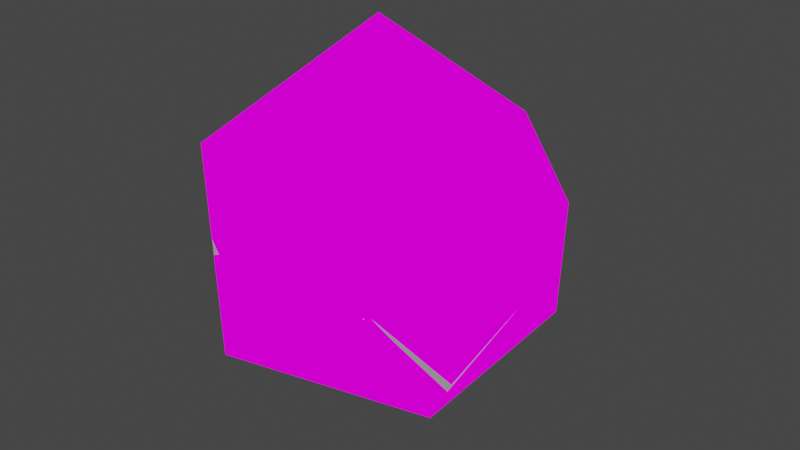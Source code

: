 # Source: sphere.blend  (saved by Blender 2.93.20; exported with 4.5.12 LTS)
import bpy
from mathutils import Matrix  # noqa: F401  (used for matrix-valued properties, if any)

bpy.ops.wm.read_factory_settings(use_empty=True)
scene = bpy.context.scene
scene.name = 'Scene'

# ---- collections
col_collection = bpy.data.collections.new('Collection'); scene.collection.children.link(col_collection)

# ---- images (referenced by path relative to the original .blend; pixels are not part of the script)
import os
ASSET_DIR = os.environ.get("B2B_ASSET_DIR", "")  # directory of the original .blend (textures are referenced by path, not embedded)
HERE = os.path.dirname(os.path.abspath(__file__))  # packed textures are extracted next to this script under _unpacked/

def load_image(name, relpath, width, height, colorspace="sRGB"):
    """Load a texture the original file referenced (path relative to the .blend, or extracted next to this script)."""
    p = next((c for c in (os.path.join(HERE, relpath), os.path.join(ASSET_DIR, relpath)) if relpath and os.path.exists(c)), "")
    if p:
        img = bpy.data.images.load(p, check_existing=True)
        img.name = name
    else:  # same state as the original file: an image datablock whose file is absent (Cycles renders it pink)
        img = bpy.data.images.new(name, width, height)
        img.source = "FILE"
        img.filepath = "//" + (relpath or name)
    img.colorspace_settings.name = colorspace
    return img
img_rainbow_small_png_001 = load_image('Rainbow_small.png.001', 'Rainbow_small.png', 1024, 1024, 'sRGB')
img_blockcity04r_32x32_grayscale_png = load_image('blockCity04R_32x32 grayscale.png', 'blockCity04R_32x32 grayscale.png', 1024, 1024, 'sRGB')

# ---- materials (node trees are filled in below, after node groups)
mat_f3d_material = bpy.data.materials.new('f3d_material')
mat_f3d_material.use_transparency_overlap = False
mat_f3d_material.show_transparent_back = False
mat_f3d_material.use_transparent_shadow = False
mat_f3d_material_001 = bpy.data.materials.new('f3d_material.001')
mat_f3d_material_001.use_transparency_overlap = False
mat_f3d_material_001.show_transparent_back = False
mat_f3d_material_001.use_transparent_shadow = False

# ---- node groups
ng_create_tex_coord_u_f3d_v3_001 = bpy.data.node_groups.new('Create Tex Coord U F3D v3.001', 'ShaderNodeTree')
_s = ng_create_tex_coord_u_f3d_v3_001.interface.new_socket(name='Color', in_out='OUTPUT', socket_type='NodeSocketColor')
_s.default_value = (0.0, 0.0, 0.0, 0.0)
_s = ng_create_tex_coord_u_f3d_v3_001.interface.new_socket(name='UV', in_out='INPUT', socket_type='NodeSocketFloat')
_s = ng_create_tex_coord_u_f3d_v3_001.interface.new_socket(name='Image Factor', in_out='INPUT', socket_type='NodeSocketFloat')
_s = ng_create_tex_coord_u_f3d_v3_001.interface.new_socket(name='Normalized L', in_out='INPUT', socket_type='NodeSocketFloat')
_s = ng_create_tex_coord_u_f3d_v3_001.interface.new_socket(name='Normalized H', in_out='INPUT', socket_type='NodeSocketFloat')
_s = ng_create_tex_coord_u_f3d_v3_001.interface.new_socket(name='Clamp', in_out='INPUT', socket_type='NodeSocketFloat')
_s = ng_create_tex_coord_u_f3d_v3_001.interface.new_socket(name='Normalized Mask', in_out='INPUT', socket_type='NodeSocketFloat')
_s = ng_create_tex_coord_u_f3d_v3_001.interface.new_socket(name='Mirror', in_out='INPUT', socket_type='NodeSocketFloat')
_s = ng_create_tex_coord_u_f3d_v3_001.interface.new_socket(name='Shift', in_out='INPUT', socket_type='NodeSocketFloat')
_s = ng_create_tex_coord_u_f3d_v3_001.interface.new_socket(name='Scale', in_out='INPUT', socket_type='NodeSocketFloat')
_s = ng_create_tex_coord_u_f3d_v3_001.interface.new_socket(name='Normalized Half Pixel', in_out='INPUT', socket_type='NodeSocketFloat')
_N = ng_create_tex_coord_u_f3d_v3_001.nodes; _L = ng_create_tex_coord_u_f3d_v3_001.links
n0 = _N.new('NodeGroupInput'); n0.name = 'Group Input'; n0.location = (-800, 0)
n1 = _N.new('NodeGroupOutput'); n1.name = 'Group Output'; n1.location = (2800, 0)
n2 = _N.new('ShaderNodeMath'); n2.name = 'Math'; n2.location = (-400, 0)
n2.operation = 'POWER'
n2.inputs[2].default_value = 0.0
n3 = _N.new('ShaderNodeMath'); n3.name = 'Math.001'; n3.location = (-400, -200)
n3.operation = 'MULTIPLY'
n3.inputs[2].default_value = 0.0
n4 = _N.new('ShaderNodeMath'); n4.name = 'Math.002'; n4.location = (-200, -200)
n4.operation = 'MULTIPLY'
n4.inputs[2].default_value = 0.0
n5 = _N.new('ShaderNodeMath'); n5.name = 'Math.003'; n5.location = (0, 0)
n5.operation = 'SUBTRACT'
n5.inputs[2].default_value = 0.0
n6 = _N.new('ShaderNodeMath'); n6.name = 'Max of NOT zero'; n6.location = (200, 0)
n6.label = 'Max of NOT zero'
n6.operation = 'MAXIMUM'
n6.inputs[2].default_value = 0.0
n7 = _N.new('ShaderNodeMath'); n7.name = 'Math.004'; n7.location = (400, 200)
n7.operation = 'SUBTRACT'
n7.inputs[2].default_value = 0.0
n8 = _N.new('ShaderNodeMath'); n8.name = 'Math.005'; n8.location = (400, 0)
n8.operation = 'MINIMUM'
n8.inputs[2].default_value = 0.0
n9 = _N.new('ShaderNodeMix'); n9.name = 'Mix'; n9.location = (600, 0)
n9.data_type = 'RGBA'
n10 = _N.new('ShaderNodeMath'); n10.name = 'Math.006'; n10.location = (800, -400)
n10.operation = 'MODULO'
n10.inputs[2].default_value = 0.0
n11 = _N.new('ShaderNodeMath'); n11.name = 'Math.007'; n11.location = (800, 0)
n11.operation = 'LESS_THAN'
n11.inputs[1].default_value = 0.0
n11.inputs[2].default_value = 0.0
n12 = _N.new('ShaderNodeMath'); n12.name = 'Math.008'; n12.location = (800, -200)
n12.inputs[2].default_value = 0.0
n13 = _N.new('ShaderNodeMix'); n13.name = 'Mix.001'; n13.location = (1000, -200)
n13.data_type = 'RGBA'
n14 = _N.new('ShaderNodeMath'); n14.name = 'Math.009'; n14.location = (1000, -600)
n14.operation = 'ABSOLUTE'
n14.inputs[1].default_value = 0.0
n14.inputs[2].default_value = 0.0
n15 = _N.new('ShaderNodeMath'); n15.name = 'Math.010'; n15.location = (1200, -600)
n15.operation = 'DIVIDE'
n15.inputs[2].default_value = 0.0
n16 = _N.new('ShaderNodeMath'); n16.name = 'Math.011'; n16.location = (1400, -600)
n16.operation = 'FLOOR'
n16.inputs[1].default_value = 0.0
n16.inputs[2].default_value = 0.0
n17 = _N.new('ShaderNodeMath'); n17.name = 'Math.012'; n17.location = (1600, -600)
n17.operation = 'MODULO'
n17.inputs[1].default_value = 2.0
n17.inputs[2].default_value = 0.0
n18 = _N.new('ShaderNodeMath'); n18.name = 'Math.013'; n18.location = (1600, -800)
n18.operation = 'SUBTRACT'
n18.inputs[0].default_value = 1.0
n18.inputs[2].default_value = 0.0
n19 = _N.new('ShaderNodeMix'); n19.name = 'Mix.002'; n19.location = (1800, -600)
n19.data_type = 'RGBA'
n20 = _N.new('ShaderNodeMath'); n20.name = 'Math.014'; n20.location = (2000, -400)
n20.operation = 'MULTIPLY'
n20.inputs[2].default_value = 0.0
n21 = _N.new('ShaderNodeMath'); n21.name = 'Math.015'; n21.location = (2000, -200)
n21.operation = 'SUBTRACT'
n21.inputs[2].default_value = 0.0
n22 = _N.new('ShaderNodeMix'); n22.name = 'Mix.003'; n22.location = (2200, -200)
n22.data_type = 'RGBA'
n23 = _N.new('ShaderNodeMath'); n23.name = 'Math.016'; n23.location = (800, -1000)
n23.operation = 'GREATER_THAN'
n23.inputs[1].default_value = 0.0
n23.inputs[2].default_value = 0.0
n24 = _N.new('ShaderNodeMix'); n24.name = 'Mix.004'; n24.location = (2400, -200)
n24.data_type = 'RGBA'
_L.new(n0.outputs[7], n2.inputs[1])
_L.new(n0.outputs[0], n3.inputs[0])
_L.new(n2.outputs[0], n3.inputs[1])
_L.new(n3.outputs[0], n4.inputs[0])
_L.new(n0.outputs[8], n4.inputs[1])
_L.new(n4.outputs[0], n5.inputs[0])
_L.new(n0.outputs[2], n5.inputs[1])
_L.new(n0.outputs[9], n6.inputs[0])
_L.new(n5.outputs[0], n6.inputs[1])
_L.new(n0.outputs[3], n7.inputs[0])
_L.new(n0.outputs[9], n7.inputs[1])
_L.new(n7.outputs[0], n8.inputs[0])
_L.new(n6.outputs[0], n8.inputs[1])
_L.new(n0.outputs[4], n9.inputs[0])
_L.new(n5.outputs[0], n9.inputs[6])
_L.new(n8.outputs[0], n9.inputs[7])
_L.new(n9.outputs[2], n10.inputs[0])
_L.new(n0.outputs[5], n10.inputs[1])
_L.new(n9.outputs[2], n11.inputs[0])
_L.new(n0.outputs[5], n12.inputs[0])
_L.new(n10.outputs[0], n12.inputs[1])
_L.new(n11.outputs[0], n13.inputs[0])
_L.new(n10.outputs[0], n13.inputs[6])
_L.new(n12.outputs[0], n13.inputs[7])
_L.new(n9.outputs[2], n14.inputs[0])
_L.new(n14.outputs[0], n15.inputs[0])
_L.new(n0.outputs[5], n15.inputs[1])
_L.new(n15.outputs[0], n16.inputs[0])
_L.new(n16.outputs[0], n17.inputs[0])
_L.new(n17.outputs[0], n18.inputs[1])
_L.new(n11.outputs[0], n19.inputs[0])
_L.new(n17.outputs[0], n19.inputs[6])
_L.new(n18.outputs[0], n19.inputs[7])
_L.new(n19.outputs[2], n20.inputs[0])
_L.new(n0.outputs[6], n20.inputs[1])
_L.new(n0.outputs[5], n21.inputs[0])
_L.new(n13.outputs[2], n21.inputs[1])
_L.new(n20.outputs[0], n22.inputs[0])
_L.new(n13.outputs[2], n22.inputs[6])
_L.new(n21.outputs[0], n22.inputs[7])
_L.new(n0.outputs[5], n23.inputs[0])
_L.new(n23.outputs[0], n24.inputs[0])
_L.new(n8.outputs[0], n24.inputs[6])
_L.new(n22.outputs[2], n24.inputs[7])
_L.new(n24.outputs[2], n1.inputs[0])
n1.is_active_output = True
ng_create_tex_coord_v_f3d_v3_001 = bpy.data.node_groups.new('Create Tex Coord V F3D v3.001', 'ShaderNodeTree')
_s = ng_create_tex_coord_v_f3d_v3_001.interface.new_socket(name='Color', in_out='OUTPUT', socket_type='NodeSocketColor')
_s.default_value = (0.0, 0.0, 0.0, 0.0)
_s = ng_create_tex_coord_v_f3d_v3_001.interface.new_socket(name='UV', in_out='INPUT', socket_type='NodeSocketFloat')
_s = ng_create_tex_coord_v_f3d_v3_001.interface.new_socket(name='Image Factor', in_out='INPUT', socket_type='NodeSocketFloat')
_s = ng_create_tex_coord_v_f3d_v3_001.interface.new_socket(name='Normalized L', in_out='INPUT', socket_type='NodeSocketFloat')
_s = ng_create_tex_coord_v_f3d_v3_001.interface.new_socket(name='Normalized H', in_out='INPUT', socket_type='NodeSocketFloat')
_s = ng_create_tex_coord_v_f3d_v3_001.interface.new_socket(name='Clamp', in_out='INPUT', socket_type='NodeSocketFloat')
_s = ng_create_tex_coord_v_f3d_v3_001.interface.new_socket(name='Normalized Mask', in_out='INPUT', socket_type='NodeSocketFloat')
_s = ng_create_tex_coord_v_f3d_v3_001.interface.new_socket(name='Mirror', in_out='INPUT', socket_type='NodeSocketFloat')
_s = ng_create_tex_coord_v_f3d_v3_001.interface.new_socket(name='Shift', in_out='INPUT', socket_type='NodeSocketFloat')
_s = ng_create_tex_coord_v_f3d_v3_001.interface.new_socket(name='Scale', in_out='INPUT', socket_type='NodeSocketFloat')
_s = ng_create_tex_coord_v_f3d_v3_001.interface.new_socket(name='Normalized Half Pixel', in_out='INPUT', socket_type='NodeSocketFloat')
_N = ng_create_tex_coord_v_f3d_v3_001.nodes; _L = ng_create_tex_coord_v_f3d_v3_001.links
n0 = _N.new('NodeGroupInput'); n0.name = 'Group Input'; n0.location = (-800, 0)
n1 = _N.new('NodeGroupOutput'); n1.name = 'Group Output'; n1.location = (2800, 0)
n2 = _N.new('ShaderNodeMath'); n2.name = 'Math'; n2.location = (-400, 200)
n2.operation = 'MULTIPLY_ADD'
n2.inputs[1].default_value = -1.0
n2.inputs[2].default_value = 1.0
n3 = _N.new('ShaderNodeMath'); n3.name = 'Math.001'; n3.location = (-400, 0)
n3.operation = 'POWER'
n3.inputs[2].default_value = 0.0
n4 = _N.new('ShaderNodeMath'); n4.name = 'Math.002'; n4.location = (-400, -200)
n4.operation = 'MULTIPLY'
n4.inputs[2].default_value = 0.0
n5 = _N.new('ShaderNodeMath'); n5.name = 'Math.003'; n5.location = (-200, -200)
n5.operation = 'MULTIPLY'
n5.inputs[2].default_value = 0.0
n6 = _N.new('ShaderNodeMath'); n6.name = 'Math.004'; n6.location = (-200, -400)
n6.operation = 'MULTIPLY_ADD'
n6.inputs[1].default_value = -1.0
n6.inputs[2].default_value = 1.0
n7 = _N.new('ShaderNodeMath'); n7.name = 'Math.005'; n7.location = (0, 0)
n7.operation = 'SUBTRACT'
n7.inputs[2].default_value = 0.0
n8 = _N.new('ShaderNodeMath'); n8.name = 'Max of NOT zero'; n8.location = (200, 0)
n8.label = 'Max of NOT zero'
n8.operation = 'MAXIMUM'
n8.inputs[2].default_value = 0.0
n9 = _N.new('ShaderNodeMath'); n9.name = 'Math.006'; n9.location = (400, 200)
n9.operation = 'SUBTRACT'
n9.inputs[2].default_value = 0.0
n10 = _N.new('ShaderNodeMath'); n10.name = 'Math.007'; n10.location = (400, 0)
n10.operation = 'MINIMUM'
n10.inputs[2].default_value = 0.0
n11 = _N.new('ShaderNodeMix'); n11.name = 'Mix'; n11.location = (600, 0)
n11.data_type = 'RGBA'
n12 = _N.new('ShaderNodeMath'); n12.name = 'Math.008'; n12.location = (800, -400)
n12.operation = 'MODULO'
n12.inputs[2].default_value = 0.0
n13 = _N.new('ShaderNodeMath'); n13.name = 'Math.009'; n13.location = (800, 0)
n13.operation = 'LESS_THAN'
n13.inputs[1].default_value = 0.0
n13.inputs[2].default_value = 0.0
n14 = _N.new('ShaderNodeMath'); n14.name = 'Math.010'; n14.location = (800, -200)
n14.inputs[2].default_value = 0.0
n15 = _N.new('ShaderNodeMix'); n15.name = 'Mix.001'; n15.location = (1000, -200)
n15.data_type = 'RGBA'
n16 = _N.new('ShaderNodeMath'); n16.name = 'Math.011'; n16.location = (1000, -600)
n16.operation = 'ABSOLUTE'
n16.inputs[1].default_value = 0.0
n16.inputs[2].default_value = 0.0
n17 = _N.new('ShaderNodeMath'); n17.name = 'Math.012'; n17.location = (1200, -600)
n17.operation = 'DIVIDE'
n17.inputs[2].default_value = 0.0
n18 = _N.new('ShaderNodeMath'); n18.name = 'Math.013'; n18.location = (1400, -600)
n18.operation = 'FLOOR'
n18.inputs[1].default_value = 0.0
n18.inputs[2].default_value = 0.0
n19 = _N.new('ShaderNodeMath'); n19.name = 'Math.014'; n19.location = (1600, -600)
n19.operation = 'MODULO'
n19.inputs[1].default_value = 2.0
n19.inputs[2].default_value = 0.0
n20 = _N.new('ShaderNodeMath'); n20.name = 'Math.015'; n20.location = (1600, -800)
n20.operation = 'SUBTRACT'
n20.inputs[0].default_value = 1.0
n20.inputs[2].default_value = 0.0
n21 = _N.new('ShaderNodeMix'); n21.name = 'Mix.002'; n21.location = (1800, -600)
n21.data_type = 'RGBA'
n22 = _N.new('ShaderNodeMath'); n22.name = 'Math.016'; n22.location = (2000, -400)
n22.operation = 'MULTIPLY'
n22.inputs[2].default_value = 0.0
n23 = _N.new('ShaderNodeMath'); n23.name = 'Math.017'; n23.location = (2000, -200)
n23.operation = 'SUBTRACT'
n23.inputs[2].default_value = 0.0
n24 = _N.new('ShaderNodeMix'); n24.name = 'Mix.003'; n24.location = (2200, -200)
n24.data_type = 'RGBA'
n25 = _N.new('ShaderNodeMath'); n25.name = 'Math.018'; n25.location = (800, -1000)
n25.operation = 'GREATER_THAN'
n25.inputs[1].default_value = 0.0
n25.inputs[2].default_value = 0.0
n26 = _N.new('ShaderNodeMix'); n26.name = 'Mix.004'; n26.location = (2400, -200)
n26.data_type = 'RGBA'
_L.new(n0.outputs[0], n2.inputs[0])
_L.new(n0.outputs[7], n3.inputs[1])
_L.new(n2.outputs[0], n4.inputs[0])
_L.new(n3.outputs[0], n4.inputs[1])
_L.new(n4.outputs[0], n5.inputs[0])
_L.new(n0.outputs[8], n5.inputs[1])
_L.new(n5.outputs[0], n6.inputs[0])
_L.new(n6.outputs[0], n7.inputs[0])
_L.new(n0.outputs[2], n7.inputs[1])
_L.new(n0.outputs[9], n8.inputs[0])
_L.new(n7.outputs[0], n8.inputs[1])
_L.new(n0.outputs[3], n9.inputs[0])
_L.new(n0.outputs[9], n9.inputs[1])
_L.new(n9.outputs[0], n10.inputs[0])
_L.new(n8.outputs[0], n10.inputs[1])
_L.new(n0.outputs[4], n11.inputs[0])
_L.new(n7.outputs[0], n11.inputs[6])
_L.new(n10.outputs[0], n11.inputs[7])
_L.new(n11.outputs[2], n12.inputs[0])
_L.new(n0.outputs[5], n12.inputs[1])
_L.new(n11.outputs[2], n13.inputs[0])
_L.new(n0.outputs[5], n14.inputs[0])
_L.new(n12.outputs[0], n14.inputs[1])
_L.new(n13.outputs[0], n15.inputs[0])
_L.new(n12.outputs[0], n15.inputs[6])
_L.new(n14.outputs[0], n15.inputs[7])
_L.new(n11.outputs[2], n16.inputs[0])
_L.new(n16.outputs[0], n17.inputs[0])
_L.new(n0.outputs[5], n17.inputs[1])
_L.new(n17.outputs[0], n18.inputs[0])
_L.new(n18.outputs[0], n19.inputs[0])
_L.new(n19.outputs[0], n20.inputs[1])
_L.new(n13.outputs[0], n21.inputs[0])
_L.new(n19.outputs[0], n21.inputs[6])
_L.new(n20.outputs[0], n21.inputs[7])
_L.new(n21.outputs[2], n22.inputs[0])
_L.new(n0.outputs[6], n22.inputs[1])
_L.new(n0.outputs[5], n23.inputs[0])
_L.new(n15.outputs[2], n23.inputs[1])
_L.new(n22.outputs[0], n24.inputs[0])
_L.new(n15.outputs[2], n24.inputs[6])
_L.new(n23.outputs[0], n24.inputs[7])
_L.new(n0.outputs[5], n25.inputs[0])
_L.new(n25.outputs[0], n26.inputs[0])
_L.new(n10.outputs[0], n26.inputs[6])
_L.new(n24.outputs[2], n26.inputs[7])
_L.new(n26.outputs[2], n1.inputs[0])
n1.is_active_output = True
ng_get_uv_f3d_v3_001 = bpy.data.node_groups.new('Get UV F3D v3.001', 'ShaderNodeTree')
_s = ng_get_uv_f3d_v3_001.interface.new_socket(name='Vector', in_out='OUTPUT', socket_type='NodeSocketVector')
_s.min_value = 0.0
_s.max_value = 0.0
_s = ng_get_uv_f3d_v3_001.interface.new_socket(name='Texture Gen', in_out='INPUT', socket_type='NodeSocketFloat')
_s = ng_get_uv_f3d_v3_001.interface.new_socket(name='Texture Gen Linear', in_out='INPUT', socket_type='NodeSocketFloat')
_s = ng_get_uv_f3d_v3_001.interface.new_socket(name='Image Factor', in_out='INPUT', socket_type='NodeSocketVector')
_s.min_value = 0.0
_s.max_value = -3.403e+38
_s = ng_get_uv_f3d_v3_001.interface.new_socket(name='Normalized L', in_out='INPUT', socket_type='NodeSocketVector')
_s.min_value = 0.0
_s.max_value = -3.403e+38
_s = ng_get_uv_f3d_v3_001.interface.new_socket(name='Normalized H', in_out='INPUT', socket_type='NodeSocketVector')
_s.min_value = 0.0
_s.max_value = -3.403e+38
_s = ng_get_uv_f3d_v3_001.interface.new_socket(name='Clamp', in_out='INPUT', socket_type='NodeSocketVector')
_s.min_value = 0.0
_s.max_value = -3.403e+38
_s = ng_get_uv_f3d_v3_001.interface.new_socket(name='Normalized Mask', in_out='INPUT', socket_type='NodeSocketVector')
_s.min_value = 0.0
_s.max_value = -3.403e+38
_s = ng_get_uv_f3d_v3_001.interface.new_socket(name='Mirror', in_out='INPUT', socket_type='NodeSocketVector')
_s.min_value = 0.0
_s.max_value = -3.403e+38
_s = ng_get_uv_f3d_v3_001.interface.new_socket(name='Shift', in_out='INPUT', socket_type='NodeSocketVector')
_s.min_value = 0.0
_s.max_value = -3.403e+38
_s = ng_get_uv_f3d_v3_001.interface.new_socket(name='Scale', in_out='INPUT', socket_type='NodeSocketVector')
_s.min_value = 0.0
_s.max_value = -3.403e+38
_s = ng_get_uv_f3d_v3_001.interface.new_socket(name='Normalized Half Pixel', in_out='INPUT', socket_type='NodeSocketVector')
_s.min_value = 0.0
_s.max_value = -3.403e+38
_N = ng_get_uv_f3d_v3_001.nodes; _L = ng_get_uv_f3d_v3_001.links
n0 = _N.new('NodeGroupInput'); n0.name = 'Group Input'; n0.location = (-300, 0)
n1 = _N.new('NodeGroupOutput'); n1.name = 'Group Output'; n1.location = (2400, 0)
n2 = _N.new('ShaderNodeSeparateXYZ'); n2.name = 'Split Texture Vector'; n2.location = (0, 0)
n2.label = 'Split Texture Vector'
n3 = _N.new('ShaderNodeSeparateXYZ'); n3.name = 'Split Texture Vector.001'; n3.location = (0, -100)
n3.label = 'Split Texture Vector'
n4 = _N.new('ShaderNodeSeparateXYZ'); n4.name = 'Split Texture Vector.002'; n4.location = (0, -200)
n4.label = 'Split Texture Vector'
n5 = _N.new('ShaderNodeSeparateXYZ'); n5.name = 'Split Texture Vector.003'; n5.location = (0, -300)
n5.label = 'Split Texture Vector'
n6 = _N.new('ShaderNodeSeparateXYZ'); n6.name = 'Split Texture Vector.004'; n6.location = (0, -400)
n6.label = 'Split Texture Vector'
n7 = _N.new('ShaderNodeSeparateXYZ'); n7.name = 'Split Texture Vector.005'; n7.location = (0, -500)
n7.label = 'Split Texture Vector'
n8 = _N.new('ShaderNodeSeparateXYZ'); n8.name = 'Split Texture Vector.006'; n8.location = (0, -600)
n8.label = 'Split Texture Vector'
n9 = _N.new('ShaderNodeSeparateXYZ'); n9.name = 'Split Texture Vector.007'; n9.location = (0, -700)
n9.label = 'Split Texture Vector'
n10 = _N.new('ShaderNodeSeparateXYZ'); n10.name = 'Split Texture Vector.008'; n10.location = (0, -800)
n10.label = 'Split Texture Vector'
n11 = _N.new('ShaderNodeUVMap'); n11.name = 'UV Map'; n11.location = (300, 0)
n11.uv_map = 'UVMap'
n12 = _N.new('ShaderNodeNewGeometry'); n12.name = 'Geometry'; n12.location = (300, -100)
n13 = _N.new('ShaderNodeVectorTransform'); n13.name = 'Vector Transform'; n13.location = (300, -200)
n13.vector_type = 'NORMAL'
n13.convert_to = 'CAMERA'
n14 = _N.new('ShaderNodeVectorMath'); n14.name = 'Vector Math'; n14.location = (600, 0)
n14.inputs[1].default_value = (1.0, 1.0, 1.0)
n15 = _N.new('ShaderNodeSeparateXYZ'); n15.name = 'Separate XYZ'; n15.location = (600, -100)
n16 = _N.new('ShaderNodeMath'); n16.name = 'Math'; n16.location = (600, -200)
n16.operation = 'DIVIDE'
n16.inputs[1].default_value = -2.0
n16.inputs[2].default_value = 0.0
n17 = _N.new('ShaderNodeMath'); n17.name = 'Math.001'; n17.location = (600, -300)
n17.operation = 'DIVIDE'
n17.inputs[1].default_value = -2.0
n17.inputs[2].default_value = 0.0
n18 = _N.new('ShaderNodeMath'); n18.name = 'Math.002'; n18.location = (900, 0)
n18.operation = 'MULTIPLY'
n18.inputs[2].default_value = 0.0
n19 = _N.new('ShaderNodeMath'); n19.name = 'Math.003'; n19.location = (900, -100)
n19.operation = 'MULTIPLY'
n19.inputs[2].default_value = 0.0
n20 = _N.new('ShaderNodeCombineXYZ'); n20.name = 'Combine XYZ'; n20.location = (1200, -300)
n21 = _N.new('ShaderNodeMath'); n21.name = 'Math.004'; n21.location = (600, -600)
n21.operation = 'ARCCOSINE'
n21.inputs[1].default_value = 0.0
n21.inputs[2].default_value = 0.0
n22 = _N.new('ShaderNodeMath'); n22.name = 'Math.005'; n22.location = (600, -700)
n22.operation = 'ARCCOSINE'
n22.inputs[1].default_value = 0.0
n22.inputs[2].default_value = 0.0
n23 = _N.new('ShaderNodeMath'); n23.name = 'Math.006'; n23.location = (600, -800)
n23.operation = 'MULTIPLY'
n23.inputs[2].default_value = 0.0
n24 = _N.new('ShaderNodeMath'); n24.name = 'Math.007'; n24.location = (600, -900)
n24.operation = 'MULTIPLY'
n24.inputs[2].default_value = 0.0
n25 = _N.new('ShaderNodeCombineXYZ'); n25.name = 'Combine XYZ.001'; n25.location = (1200, -600)
n26 = _N.new('ShaderNodeMix'); n26.name = 'Mix'; n26.location = (1500, 0)
n26.data_type = 'RGBA'
n27 = _N.new('ShaderNodeMix'); n27.name = 'Mix.001'; n27.location = (1500, -100)
n27.data_type = 'RGBA'
n28 = _N.new('ShaderNodeSeparateXYZ'); n28.name = 'Separate XYZ.001'; n28.location = (1800, 500)
n29 = _N.new('ShaderNodeGroup'); n29.name = 'Create Tex Coord'; n29.location = (2000, 500)
n29.label = 'Create Tex Coord'
n29.node_tree = ng_create_tex_coord_u_f3d_v3_001
n30 = _N.new('ShaderNodeGroup'); n30.name = 'Create Tex Coord.001'; n30.location = (2000, 300)
n30.label = 'Create Tex Coord'
n30.node_tree = ng_create_tex_coord_v_f3d_v3_001
n31 = _N.new('ShaderNodeCombineXYZ'); n31.name = 'Combine XYZ.002'; n31.location = (2200, 500)
_L.new(n0.outputs[2], n2.inputs[0])
_L.new(n0.outputs[3], n3.inputs[0])
_L.new(n0.outputs[4], n4.inputs[0])
_L.new(n0.outputs[5], n5.inputs[0])
_L.new(n0.outputs[6], n6.inputs[0])
_L.new(n0.outputs[7], n7.inputs[0])
_L.new(n0.outputs[8], n8.inputs[0])
_L.new(n0.outputs[9], n9.inputs[0])
_L.new(n0.outputs[10], n10.inputs[0])
_L.new(n12.outputs[1], n13.inputs[0])
_L.new(n13.outputs[0], n14.inputs[0])
_L.new(n14.outputs[0], n15.inputs[0])
_L.new(n15.outputs[0], n16.inputs[0])
_L.new(n15.outputs[1], n17.inputs[0])
_L.new(n16.outputs[0], n18.inputs[0])
_L.new(n17.outputs[0], n19.inputs[0])
_L.new(n2.outputs[0], n18.inputs[1])
_L.new(n2.outputs[1], n19.inputs[1])
_L.new(n18.outputs[0], n20.inputs[0])
_L.new(n19.outputs[0], n20.inputs[1])
_L.new(n16.outputs[0], n21.inputs[0])
_L.new(n17.outputs[0], n22.inputs[0])
_L.new(n21.outputs[0], n23.inputs[0])
_L.new(n22.outputs[0], n24.inputs[0])
_L.new(n2.outputs[0], n23.inputs[1])
_L.new(n2.outputs[1], n24.inputs[1])
_L.new(n23.outputs[0], n25.inputs[0])
_L.new(n24.outputs[0], n25.inputs[1])
_L.new(n0.outputs[0], n26.inputs[0])
_L.new(n11.outputs[0], n26.inputs[6])
_L.new(n20.outputs[0], n26.inputs[7])
_L.new(n0.outputs[1], n27.inputs[0])
_L.new(n26.outputs[2], n27.inputs[6])
_L.new(n25.outputs[0], n27.inputs[7])
_L.new(n27.outputs[2], n28.inputs[0])
_L.new(n2.outputs[0], n29.inputs[1])
_L.new(n3.outputs[0], n29.inputs[2])
_L.new(n4.outputs[0], n29.inputs[3])
_L.new(n5.outputs[0], n29.inputs[4])
_L.new(n6.outputs[0], n29.inputs[5])
_L.new(n7.outputs[0], n29.inputs[6])
_L.new(n8.outputs[0], n29.inputs[7])
_L.new(n9.outputs[0], n29.inputs[8])
_L.new(n10.outputs[0], n29.inputs[9])
_L.new(n2.outputs[1], n30.inputs[1])
_L.new(n3.outputs[1], n30.inputs[2])
_L.new(n4.outputs[1], n30.inputs[3])
_L.new(n5.outputs[1], n30.inputs[4])
_L.new(n6.outputs[1], n30.inputs[5])
_L.new(n7.outputs[1], n30.inputs[6])
_L.new(n8.outputs[1], n30.inputs[7])
_L.new(n9.outputs[1], n30.inputs[8])
_L.new(n10.outputs[1], n30.inputs[9])
_L.new(n28.outputs[0], n29.inputs[0])
_L.new(n28.outputs[1], n30.inputs[0])
_L.new(n29.outputs[0], n31.inputs[0])
_L.new(n30.outputs[0], n31.inputs[1])
_L.new(n31.outputs[0], n1.inputs[0])
n1.is_active_output = True
ng_get_texture_color_f3d_v3_001 = bpy.data.node_groups.new('Get Texture Color F3D v3.001', 'ShaderNodeTree')
_s = ng_get_texture_color_f3d_v3_001.interface.new_socket(name='Color', in_out='OUTPUT', socket_type='NodeSocketColor')
_s = ng_get_texture_color_f3d_v3_001.interface.new_socket(name='Alpha', in_out='OUTPUT', socket_type='NodeSocketFloat')
_s = ng_get_texture_color_f3d_v3_001.interface.new_socket(name='Color', in_out='INPUT', socket_type='NodeSocketColor')
_s = ng_get_texture_color_f3d_v3_001.interface.new_socket(name='Alpha', in_out='INPUT', socket_type='NodeSocketFloat')
_s = ng_get_texture_color_f3d_v3_001.interface.new_socket(name='Is Greyscale', in_out='INPUT', socket_type='NodeSocketFloat')
_s = ng_get_texture_color_f3d_v3_001.interface.new_socket(name='Has Alpha', in_out='INPUT', socket_type='NodeSocketFloat')
_s = ng_get_texture_color_f3d_v3_001.interface.new_socket(name='Is Intensity', in_out='INPUT', socket_type='NodeSocketFloat')
_N = ng_get_texture_color_f3d_v3_001.nodes; _L = ng_get_texture_color_f3d_v3_001.links
n0 = _N.new('NodeGroupInput'); n0.name = 'Group Input'; n0.location = (0, 0)
n1 = _N.new('NodeGroupOutput'); n1.name = 'Group Output'; n1.location = (600, 0)
n2 = _N.new('ShaderNodeSeparateColor'); n2.name = 'Separate HSV'; n2.location = (300, 0)
n3 = _N.new('ShaderNodeMix'); n3.name = 'Mix'; n3.location = (300, -100)
n3.data_type = 'RGBA'
n4 = _N.new('ShaderNodeMix'); n4.name = 'Mix.001'; n4.location = (300, -200)
n4.data_type = 'RGBA'
n4.inputs[6].default_value = (1.0, 1.0, 1.0, 1.0)
n5 = _N.new('ShaderNodeMix'); n5.name = 'Mix.002'; n5.location = (300, -300)
n5.data_type = 'RGBA'
_L.new(n0.outputs[0], n2.inputs[0])
_L.new(n0.outputs[2], n3.inputs[0])
_L.new(n0.outputs[0], n3.inputs[6])
_L.new(n2.outputs[2], n3.inputs[7])
_L.new(n3.outputs[2], n1.inputs[0])
_L.new(n0.outputs[3], n4.inputs[0])
_L.new(n0.outputs[1], n4.inputs[7])
_L.new(n0.outputs[4], n5.inputs[0])
_L.new(n4.outputs[2], n5.inputs[6])
_L.new(n2.outputs[2], n5.inputs[7])
_L.new(n5.outputs[2], n1.inputs[1])
n1.is_active_output = True
ng_get_shade_color_f3d_v3_001 = bpy.data.node_groups.new('Get Shade Color F3D v3.001', 'ShaderNodeTree')
_s = ng_get_shade_color_f3d_v3_001.interface.new_socket(name='Color', in_out='OUTPUT', socket_type='NodeSocketColor')
_s = ng_get_shade_color_f3d_v3_001.interface.new_socket(name='Alpha', in_out='OUTPUT', socket_type='NodeSocketFloat')
_s = ng_get_shade_color_f3d_v3_001.interface.new_socket(name='Shading', in_out='INPUT', socket_type='NodeSocketFloat')
_s = ng_get_shade_color_f3d_v3_001.interface.new_socket(name='Lighting', in_out='INPUT', socket_type='NodeSocketFloat')
_s = ng_get_shade_color_f3d_v3_001.interface.new_socket(name='Ambient Color', in_out='INPUT', socket_type='NodeSocketColor')
_N = ng_get_shade_color_f3d_v3_001.nodes; _L = ng_get_shade_color_f3d_v3_001.links
n0 = _N.new('NodeGroupInput'); n0.name = 'Group Input'; n0.location = (-300, 0)
n1 = _N.new('NodeGroupOutput'); n1.name = 'Group Output'; n1.location = (600, 0)
n2 = _N.new('ShaderNodeBsdfDiffuse'); n2.name = 'Diffuse BSDF'; n2.location = (0, 0)
n3 = _N.new('ShaderNodeRGB'); n3.name = 'RGB'; n3.location = (0, -100)
n3.outputs[0].default_value = (1.0, 1.0, 1.0, 1.0)
n4 = _N.new('ShaderNodeShaderToRGB'); n4.name = 'Shader to RGB'; n4.location = (200, 0)
n5 = _N.new('ShaderNodeAttribute'); n5.name = 'Attribute'; n5.location = (200, -100)
n5.attribute_name = 'Col'
n6 = _N.new('ShaderNodeAttribute'); n6.name = 'Attribute.001'; n6.location = (200, -200)
n6.attribute_name = 'Alpha'
n7 = _N.new('ShaderNodeVectorMath'); n7.name = 'Vector Math'; n7.location = (400, 0)
n8 = _N.new('ShaderNodeMix'); n8.name = 'Mix'; n8.location = (600, 0)
n8.data_type = 'RGBA'
n9 = _N.new('ShaderNodeMix'); n9.name = 'Mix.001'; n9.location = (600, -100)
n9.data_type = 'RGBA'
_L.new(n2.outputs[0], n4.inputs[0])
_L.new(n0.outputs[2], n7.inputs[0])
_L.new(n4.outputs[0], n7.inputs[1])
_L.new(n0.outputs[1], n8.inputs[0])
_L.new(n5.outputs[0], n8.inputs[6])
_L.new(n7.outputs[0], n8.inputs[7])
_L.new(n0.outputs[0], n9.inputs[0])
_L.new(n3.outputs[0], n9.inputs[6])
_L.new(n8.outputs[2], n9.inputs[7])
_L.new(n9.outputs[2], n1.inputs[0])
_L.new(n6.outputs[2], n1.inputs[1])
n1.is_active_output = True
ng_color_combiner_mix_f3d_v3_001 = bpy.data.node_groups.new('Color Combiner Mix F3D v3.001', 'ShaderNodeTree')
_s = ng_color_combiner_mix_f3d_v3_001.interface.new_socket(name='Output', in_out='OUTPUT', socket_type='NodeSocketColor')
_s = ng_color_combiner_mix_f3d_v3_001.interface.new_socket(name='A', in_out='INPUT', socket_type='NodeSocketColor')
_s = ng_color_combiner_mix_f3d_v3_001.interface.new_socket(name='B', in_out='INPUT', socket_type='NodeSocketColor')
_s = ng_color_combiner_mix_f3d_v3_001.interface.new_socket(name='C', in_out='INPUT', socket_type='NodeSocketColor')
_s = ng_color_combiner_mix_f3d_v3_001.interface.new_socket(name='D', in_out='INPUT', socket_type='NodeSocketColor')
_N = ng_color_combiner_mix_f3d_v3_001.nodes; _L = ng_color_combiner_mix_f3d_v3_001.links
n0 = _N.new('NodeGroupInput'); n0.name = 'Group Input'; n0.location = (-300, 0)
n1 = _N.new('NodeGroupOutput'); n1.name = 'Group Output'; n1.location = (600, 0)
n2 = _N.new('ShaderNodeMix'); n2.name = 'Subtract'; n2.location = (0, 0)
n2.label = 'Subtract'
n2.data_type = 'RGBA'
n2.blend_type = 'SUBTRACT'
n2.inputs[0].default_value = 1.0
n3 = _N.new('ShaderNodeMix'); n3.name = 'Multiply'; n3.location = (0, -100)
n3.label = 'Multiply'
n3.data_type = 'RGBA'
n3.blend_type = 'MULTIPLY'
n3.inputs[0].default_value = 1.0
n4 = _N.new('ShaderNodeMix'); n4.name = 'Add'; n4.location = (0, -200)
n4.label = 'Add'
n4.data_type = 'RGBA'
n4.blend_type = 'ADD'
n4.inputs[0].default_value = 1.0
_L.new(n0.outputs[0], n2.inputs[6])
_L.new(n0.outputs[1], n2.inputs[7])
_L.new(n2.outputs[2], n3.inputs[6])
_L.new(n0.outputs[2], n3.inputs[7])
_L.new(n3.outputs[2], n4.inputs[6])
_L.new(n0.outputs[3], n4.inputs[7])
_L.new(n4.outputs[2], n1.inputs[0])
n1.is_active_output = True
ng_color_combiner_alpha_mix_f3d_v3_001 = bpy.data.node_groups.new('Color Combiner Alpha Mix F3D v3.001', 'ShaderNodeTree')
_s = ng_color_combiner_alpha_mix_f3d_v3_001.interface.new_socket(name='Output', in_out='OUTPUT', socket_type='NodeSocketFloat')
_s = ng_color_combiner_alpha_mix_f3d_v3_001.interface.new_socket(name='A', in_out='INPUT', socket_type='NodeSocketFloat')
_s = ng_color_combiner_alpha_mix_f3d_v3_001.interface.new_socket(name='B', in_out='INPUT', socket_type='NodeSocketFloat')
_s = ng_color_combiner_alpha_mix_f3d_v3_001.interface.new_socket(name='C', in_out='INPUT', socket_type='NodeSocketFloat')
_s = ng_color_combiner_alpha_mix_f3d_v3_001.interface.new_socket(name='D', in_out='INPUT', socket_type='NodeSocketFloat')
_N = ng_color_combiner_alpha_mix_f3d_v3_001.nodes; _L = ng_color_combiner_alpha_mix_f3d_v3_001.links
n0 = _N.new('NodeGroupInput'); n0.name = 'Group Input'; n0.location = (-300, 0)
n1 = _N.new('NodeGroupOutput'); n1.name = 'Group Output'; n1.location = (600, 0)
n2 = _N.new('ShaderNodeMath'); n2.name = 'Subtract'; n2.location = (0, 0)
n2.label = 'Subtract'
n2.operation = 'SUBTRACT'
n2.inputs[2].default_value = 0.0
n3 = _N.new('ShaderNodeMath'); n3.name = 'Multiply'; n3.location = (0, -100)
n3.label = 'Multiply'
n3.operation = 'MULTIPLY'
n3.inputs[2].default_value = 0.0
n4 = _N.new('ShaderNodeMath'); n4.name = 'Add'; n4.location = (0, -200)
n4.label = 'Add'
n4.inputs[2].default_value = 0.0
_L.new(n0.outputs[0], n2.inputs[0])
_L.new(n0.outputs[1], n2.inputs[1])
_L.new(n2.outputs[0], n3.inputs[0])
_L.new(n0.outputs[2], n3.inputs[1])
_L.new(n3.outputs[0], n4.inputs[0])
_L.new(n0.outputs[3], n4.inputs[1])
_L.new(n4.outputs[0], n1.inputs[0])
n1.is_active_output = True
ng_color_combiner_f3d_v3_001 = bpy.data.node_groups.new('Color Combiner F3D v3.001', 'ShaderNodeTree')
_s = ng_color_combiner_f3d_v3_001.interface.new_socket(name='Color Combiner', in_out='OUTPUT', socket_type='NodeSocketColor')
_s = ng_color_combiner_f3d_v3_001.interface.new_socket(name='Color Combiner Alpha', in_out='OUTPUT', socket_type='NodeSocketFloat')
_s = ng_color_combiner_f3d_v3_001.interface.new_socket(name='Case A 1', in_out='INPUT', socket_type='NodeSocketColor')
_s = ng_color_combiner_f3d_v3_001.interface.new_socket(name='Case B 1', in_out='INPUT', socket_type='NodeSocketColor')
_s = ng_color_combiner_f3d_v3_001.interface.new_socket(name='Case C 1', in_out='INPUT', socket_type='NodeSocketColor')
_s = ng_color_combiner_f3d_v3_001.interface.new_socket(name='Case D 1', in_out='INPUT', socket_type='NodeSocketColor')
_s = ng_color_combiner_f3d_v3_001.interface.new_socket(name='Case A Alpha 1', in_out='INPUT', socket_type='NodeSocketFloat')
_s = ng_color_combiner_f3d_v3_001.interface.new_socket(name='Case B Alpha 1', in_out='INPUT', socket_type='NodeSocketFloat')
_s = ng_color_combiner_f3d_v3_001.interface.new_socket(name='Case C Alpha 1', in_out='INPUT', socket_type='NodeSocketFloat')
_s = ng_color_combiner_f3d_v3_001.interface.new_socket(name='Case D Alpha 1', in_out='INPUT', socket_type='NodeSocketFloat')
_N = ng_color_combiner_f3d_v3_001.nodes; _L = ng_color_combiner_f3d_v3_001.links
n0 = _N.new('NodeGroupInput'); n0.name = 'Group Input'; n0.location = (-300, 0)
n1 = _N.new('NodeGroupOutput'); n1.name = 'Group Output'; n1.location = (900, 0)
n2 = _N.new('ShaderNodeGroup'); n2.name = 'Group'; n2.location = (600, 0)
n2.node_tree = ng_color_combiner_mix_f3d_v3_001
n3 = _N.new('ShaderNodeGroup'); n3.name = 'Group.001'; n3.location = (600, -200)
n3.node_tree = ng_color_combiner_alpha_mix_f3d_v3_001
_L.new(n0.outputs[0], n2.inputs[0])
_L.new(n0.outputs[1], n2.inputs[1])
_L.new(n0.outputs[2], n2.inputs[2])
_L.new(n0.outputs[3], n2.inputs[3])
_L.new(n0.outputs[4], n3.inputs[0])
_L.new(n0.outputs[5], n3.inputs[1])
_L.new(n0.outputs[6], n3.inputs[2])
_L.new(n0.outputs[7], n3.inputs[3])
_L.new(n2.outputs[0], n1.inputs[0])
_L.new(n3.outputs[0], n1.inputs[1])
n1.is_active_output = True
ng_f3d_v3_001 = bpy.data.node_groups.new('F3D v3.001', 'ShaderNodeTree')
_s = ng_f3d_v3_001.interface.new_socket(name='Output', in_out='OUTPUT', socket_type='NodeSocketShader')
_s = ng_f3d_v3_001.interface.new_socket(name='Cycle 1 RGB', in_out='INPUT', socket_type='NodeSocketColor')
_s = ng_f3d_v3_001.interface.new_socket(name='Cycle 1 Alpha', in_out='INPUT', socket_type='NodeSocketFloat')
_s = ng_f3d_v3_001.interface.new_socket(name='Cycle 2 RGB', in_out='INPUT', socket_type='NodeSocketColor')
_s = ng_f3d_v3_001.interface.new_socket(name='Cycle 2 Alpha', in_out='INPUT', socket_type='NodeSocketFloat')
_s = ng_f3d_v3_001.interface.new_socket(name='Cycle Type', in_out='INPUT', socket_type='NodeSocketFloat')
_s = ng_f3d_v3_001.interface.new_socket(name='Cull Front', in_out='INPUT', socket_type='NodeSocketFloat')
_s = ng_f3d_v3_001.interface.new_socket(name='Cull Back', in_out='INPUT', socket_type='NodeSocketFloat')
_N = ng_f3d_v3_001.nodes; _L = ng_f3d_v3_001.links
n0 = _N.new('NodeGroupInput'); n0.name = 'Group Input'; n0.location = (-300, 0)
n1 = _N.new('NodeGroupOutput'); n1.name = 'Group Output'; n1.location = (900, 0)
n2 = _N.new('ShaderNodeMix'); n2.name = 'Cycle Mix RGB'; n2.location = (0, 0)
n2.label = 'Cycle Mix RGB'
n2.data_type = 'RGBA'
n3 = _N.new('ShaderNodeMix'); n3.name = 'Cycle Mix Alpha'; n3.location = (0, -100)
n3.label = 'Cycle Mix Alpha'
n3.data_type = 'RGBA'
n4 = _N.new('ShaderNodeNewGeometry'); n4.name = 'Is Backfacing'; n4.location = (300, 0)
n4.label = 'Is Backfacing'
n5 = _N.new('ShaderNodeMath'); n5.name = 'Multiply Cull Front'; n5.location = (600, 0)
n5.label = 'Multiply Cull Front'
n5.operation = 'MULTIPLY'
n5.inputs[2].default_value = 0.0
n6 = _N.new('ShaderNodeMath'); n6.name = 'Multiply Cull Back'; n6.location = (600, -100)
n6.label = 'Multiply Cull Back'
n6.operation = 'MULTIPLY'
n6.inputs[2].default_value = 0.0
n7 = _N.new('ShaderNodeMix'); n7.name = 'Cull Alpha'; n7.location = (600, -200)
n7.label = 'Cull Alpha'
n7.data_type = 'RGBA'
n8 = _N.new('ShaderNodeMixShader'); n8.name = 'Mix Shader'; n8.location = (900, -300)
n9 = _N.new('ShaderNodeEeveeSpecular'); n9.name = 'Specular'; n9.location = (900, -600)
n9.inputs[4].default_value = 1.0
_L.new(n0.outputs[0], n2.inputs[6])
_L.new(n0.outputs[2], n2.inputs[7])
_L.new(n0.outputs[1], n3.inputs[6])
_L.new(n0.outputs[3], n3.inputs[7])
_L.new(n0.outputs[4], n2.inputs[0])
_L.new(n0.outputs[4], n3.inputs[0])
_L.new(n0.outputs[5], n5.inputs[0])
_L.new(n0.outputs[6], n6.inputs[0])
_L.new(n3.outputs[2], n5.inputs[1])
_L.new(n3.outputs[2], n6.inputs[1])
_L.new(n4.outputs[6], n7.inputs[0])
_L.new(n5.outputs[0], n7.inputs[6])
_L.new(n6.outputs[0], n7.inputs[7])
_L.new(n2.outputs[2], n8.inputs[2])
_L.new(n7.outputs[2], n8.inputs[0])
_L.new(n9.outputs[0], n8.inputs[1])
_L.new(n8.outputs[0], n1.inputs[0])
n1.is_active_output = True
ng_create_tex_coord_u_f3d_v3 = bpy.data.node_groups.new('Create Tex Coord U F3D v3', 'ShaderNodeTree')
_s = ng_create_tex_coord_u_f3d_v3.interface.new_socket(name='Color', in_out='OUTPUT', socket_type='NodeSocketColor')
_s.default_value = (0.0, 0.0, 0.0, 0.0)
_s = ng_create_tex_coord_u_f3d_v3.interface.new_socket(name='UV', in_out='INPUT', socket_type='NodeSocketFloat')
_s = ng_create_tex_coord_u_f3d_v3.interface.new_socket(name='Image Factor', in_out='INPUT', socket_type='NodeSocketFloat')
_s = ng_create_tex_coord_u_f3d_v3.interface.new_socket(name='Normalized L', in_out='INPUT', socket_type='NodeSocketFloat')
_s = ng_create_tex_coord_u_f3d_v3.interface.new_socket(name='Normalized H', in_out='INPUT', socket_type='NodeSocketFloat')
_s = ng_create_tex_coord_u_f3d_v3.interface.new_socket(name='Clamp', in_out='INPUT', socket_type='NodeSocketFloat')
_s = ng_create_tex_coord_u_f3d_v3.interface.new_socket(name='Normalized Mask', in_out='INPUT', socket_type='NodeSocketFloat')
_s = ng_create_tex_coord_u_f3d_v3.interface.new_socket(name='Mirror', in_out='INPUT', socket_type='NodeSocketFloat')
_s = ng_create_tex_coord_u_f3d_v3.interface.new_socket(name='Shift', in_out='INPUT', socket_type='NodeSocketFloat')
_s = ng_create_tex_coord_u_f3d_v3.interface.new_socket(name='Scale', in_out='INPUT', socket_type='NodeSocketFloat')
_s = ng_create_tex_coord_u_f3d_v3.interface.new_socket(name='Normalized Half Pixel', in_out='INPUT', socket_type='NodeSocketFloat')
_N = ng_create_tex_coord_u_f3d_v3.nodes; _L = ng_create_tex_coord_u_f3d_v3.links
n0 = _N.new('NodeGroupInput'); n0.name = 'Group Input'; n0.location = (-800, 0)
n1 = _N.new('NodeGroupOutput'); n1.name = 'Group Output'; n1.location = (2800, 0)
n2 = _N.new('ShaderNodeMath'); n2.name = 'Math'; n2.location = (-400, 0)
n2.operation = 'POWER'
n2.inputs[2].default_value = 0.0
n3 = _N.new('ShaderNodeMath'); n3.name = 'Math.001'; n3.location = (-400, -200)
n3.operation = 'MULTIPLY'
n3.inputs[2].default_value = 0.0
n4 = _N.new('ShaderNodeMath'); n4.name = 'Math.002'; n4.location = (-200, -200)
n4.operation = 'MULTIPLY'
n4.inputs[2].default_value = 0.0
n5 = _N.new('ShaderNodeMath'); n5.name = 'Math.003'; n5.location = (0, 0)
n5.operation = 'SUBTRACT'
n5.inputs[2].default_value = 0.0
n6 = _N.new('ShaderNodeMath'); n6.name = 'Max of NOT zero'; n6.location = (200, 0)
n6.label = 'Max of NOT zero'
n6.operation = 'MAXIMUM'
n6.inputs[2].default_value = 0.0
n7 = _N.new('ShaderNodeMath'); n7.name = 'Math.004'; n7.location = (400, 200)
n7.operation = 'SUBTRACT'
n7.inputs[2].default_value = 0.0
n8 = _N.new('ShaderNodeMath'); n8.name = 'Math.005'; n8.location = (400, 0)
n8.operation = 'MINIMUM'
n8.inputs[2].default_value = 0.0
n9 = _N.new('ShaderNodeMix'); n9.name = 'Mix'; n9.location = (600, 0)
n9.data_type = 'RGBA'
n10 = _N.new('ShaderNodeMath'); n10.name = 'Math.006'; n10.location = (800, -400)
n10.operation = 'MODULO'
n10.inputs[2].default_value = 0.0
n11 = _N.new('ShaderNodeMath'); n11.name = 'Math.007'; n11.location = (800, 0)
n11.operation = 'LESS_THAN'
n11.inputs[1].default_value = 0.0
n11.inputs[2].default_value = 0.0
n12 = _N.new('ShaderNodeMath'); n12.name = 'Math.008'; n12.location = (800, -200)
n12.inputs[2].default_value = 0.0
n13 = _N.new('ShaderNodeMix'); n13.name = 'Mix.001'; n13.location = (1000, -200)
n13.data_type = 'RGBA'
n14 = _N.new('ShaderNodeMath'); n14.name = 'Math.009'; n14.location = (1000, -600)
n14.operation = 'ABSOLUTE'
n14.inputs[1].default_value = 0.0
n14.inputs[2].default_value = 0.0
n15 = _N.new('ShaderNodeMath'); n15.name = 'Math.010'; n15.location = (1200, -600)
n15.operation = 'DIVIDE'
n15.inputs[2].default_value = 0.0
n16 = _N.new('ShaderNodeMath'); n16.name = 'Math.011'; n16.location = (1400, -600)
n16.operation = 'FLOOR'
n16.inputs[1].default_value = 0.0
n16.inputs[2].default_value = 0.0
n17 = _N.new('ShaderNodeMath'); n17.name = 'Math.012'; n17.location = (1600, -600)
n17.operation = 'MODULO'
n17.inputs[1].default_value = 2.0
n17.inputs[2].default_value = 0.0
n18 = _N.new('ShaderNodeMath'); n18.name = 'Math.013'; n18.location = (1600, -800)
n18.operation = 'SUBTRACT'
n18.inputs[0].default_value = 1.0
n18.inputs[2].default_value = 0.0
n19 = _N.new('ShaderNodeMix'); n19.name = 'Mix.002'; n19.location = (1800, -600)
n19.data_type = 'RGBA'
n20 = _N.new('ShaderNodeMath'); n20.name = 'Math.014'; n20.location = (2000, -400)
n20.operation = 'MULTIPLY'
n20.inputs[2].default_value = 0.0
n21 = _N.new('ShaderNodeMath'); n21.name = 'Math.015'; n21.location = (2000, -200)
n21.operation = 'SUBTRACT'
n21.inputs[2].default_value = 0.0
n22 = _N.new('ShaderNodeMix'); n22.name = 'Mix.003'; n22.location = (2200, -200)
n22.data_type = 'RGBA'
n23 = _N.new('ShaderNodeMath'); n23.name = 'Math.016'; n23.location = (800, -1000)
n23.operation = 'GREATER_THAN'
n23.inputs[1].default_value = 0.0
n23.inputs[2].default_value = 0.0
n24 = _N.new('ShaderNodeMix'); n24.name = 'Mix.004'; n24.location = (2400, -200)
n24.data_type = 'RGBA'
_L.new(n0.outputs[7], n2.inputs[1])
_L.new(n0.outputs[0], n3.inputs[0])
_L.new(n2.outputs[0], n3.inputs[1])
_L.new(n3.outputs[0], n4.inputs[0])
_L.new(n0.outputs[8], n4.inputs[1])
_L.new(n4.outputs[0], n5.inputs[0])
_L.new(n0.outputs[2], n5.inputs[1])
_L.new(n0.outputs[9], n6.inputs[0])
_L.new(n5.outputs[0], n6.inputs[1])
_L.new(n0.outputs[3], n7.inputs[0])
_L.new(n0.outputs[9], n7.inputs[1])
_L.new(n7.outputs[0], n8.inputs[0])
_L.new(n6.outputs[0], n8.inputs[1])
_L.new(n0.outputs[4], n9.inputs[0])
_L.new(n5.outputs[0], n9.inputs[6])
_L.new(n8.outputs[0], n9.inputs[7])
_L.new(n9.outputs[2], n10.inputs[0])
_L.new(n0.outputs[5], n10.inputs[1])
_L.new(n9.outputs[2], n11.inputs[0])
_L.new(n0.outputs[5], n12.inputs[0])
_L.new(n10.outputs[0], n12.inputs[1])
_L.new(n11.outputs[0], n13.inputs[0])
_L.new(n10.outputs[0], n13.inputs[6])
_L.new(n12.outputs[0], n13.inputs[7])
_L.new(n9.outputs[2], n14.inputs[0])
_L.new(n14.outputs[0], n15.inputs[0])
_L.new(n0.outputs[5], n15.inputs[1])
_L.new(n15.outputs[0], n16.inputs[0])
_L.new(n16.outputs[0], n17.inputs[0])
_L.new(n17.outputs[0], n18.inputs[1])
_L.new(n11.outputs[0], n19.inputs[0])
_L.new(n17.outputs[0], n19.inputs[6])
_L.new(n18.outputs[0], n19.inputs[7])
_L.new(n19.outputs[2], n20.inputs[0])
_L.new(n0.outputs[6], n20.inputs[1])
_L.new(n0.outputs[5], n21.inputs[0])
_L.new(n13.outputs[2], n21.inputs[1])
_L.new(n20.outputs[0], n22.inputs[0])
_L.new(n13.outputs[2], n22.inputs[6])
_L.new(n21.outputs[0], n22.inputs[7])
_L.new(n0.outputs[5], n23.inputs[0])
_L.new(n23.outputs[0], n24.inputs[0])
_L.new(n8.outputs[0], n24.inputs[6])
_L.new(n22.outputs[2], n24.inputs[7])
_L.new(n24.outputs[2], n1.inputs[0])
n1.is_active_output = True
ng_create_tex_coord_v_f3d_v3 = bpy.data.node_groups.new('Create Tex Coord V F3D v3', 'ShaderNodeTree')
_s = ng_create_tex_coord_v_f3d_v3.interface.new_socket(name='Color', in_out='OUTPUT', socket_type='NodeSocketColor')
_s.default_value = (0.0, 0.0, 0.0, 0.0)
_s = ng_create_tex_coord_v_f3d_v3.interface.new_socket(name='UV', in_out='INPUT', socket_type='NodeSocketFloat')
_s = ng_create_tex_coord_v_f3d_v3.interface.new_socket(name='Image Factor', in_out='INPUT', socket_type='NodeSocketFloat')
_s = ng_create_tex_coord_v_f3d_v3.interface.new_socket(name='Normalized L', in_out='INPUT', socket_type='NodeSocketFloat')
_s = ng_create_tex_coord_v_f3d_v3.interface.new_socket(name='Normalized H', in_out='INPUT', socket_type='NodeSocketFloat')
_s = ng_create_tex_coord_v_f3d_v3.interface.new_socket(name='Clamp', in_out='INPUT', socket_type='NodeSocketFloat')
_s = ng_create_tex_coord_v_f3d_v3.interface.new_socket(name='Normalized Mask', in_out='INPUT', socket_type='NodeSocketFloat')
_s = ng_create_tex_coord_v_f3d_v3.interface.new_socket(name='Mirror', in_out='INPUT', socket_type='NodeSocketFloat')
_s = ng_create_tex_coord_v_f3d_v3.interface.new_socket(name='Shift', in_out='INPUT', socket_type='NodeSocketFloat')
_s = ng_create_tex_coord_v_f3d_v3.interface.new_socket(name='Scale', in_out='INPUT', socket_type='NodeSocketFloat')
_s = ng_create_tex_coord_v_f3d_v3.interface.new_socket(name='Normalized Half Pixel', in_out='INPUT', socket_type='NodeSocketFloat')
_N = ng_create_tex_coord_v_f3d_v3.nodes; _L = ng_create_tex_coord_v_f3d_v3.links
n0 = _N.new('NodeGroupInput'); n0.name = 'Group Input'; n0.location = (-800, 0)
n1 = _N.new('NodeGroupOutput'); n1.name = 'Group Output'; n1.location = (2800, 0)
n2 = _N.new('ShaderNodeMath'); n2.name = 'Math'; n2.location = (-400, 200)
n2.operation = 'MULTIPLY_ADD'
n2.inputs[1].default_value = -1.0
n2.inputs[2].default_value = 1.0
n3 = _N.new('ShaderNodeMath'); n3.name = 'Math.001'; n3.location = (-400, 0)
n3.operation = 'POWER'
n3.inputs[2].default_value = 0.0
n4 = _N.new('ShaderNodeMath'); n4.name = 'Math.002'; n4.location = (-400, -200)
n4.operation = 'MULTIPLY'
n4.inputs[2].default_value = 0.0
n5 = _N.new('ShaderNodeMath'); n5.name = 'Math.003'; n5.location = (-200, -200)
n5.operation = 'MULTIPLY'
n5.inputs[2].default_value = 0.0
n6 = _N.new('ShaderNodeMath'); n6.name = 'Math.004'; n6.location = (-200, -400)
n6.operation = 'MULTIPLY_ADD'
n6.inputs[1].default_value = -1.0
n6.inputs[2].default_value = 1.0
n7 = _N.new('ShaderNodeMath'); n7.name = 'Math.005'; n7.location = (0, 0)
n7.operation = 'SUBTRACT'
n7.inputs[2].default_value = 0.0
n8 = _N.new('ShaderNodeMath'); n8.name = 'Max of NOT zero'; n8.location = (200, 0)
n8.label = 'Max of NOT zero'
n8.operation = 'MAXIMUM'
n8.inputs[2].default_value = 0.0
n9 = _N.new('ShaderNodeMath'); n9.name = 'Math.006'; n9.location = (400, 200)
n9.operation = 'SUBTRACT'
n9.inputs[2].default_value = 0.0
n10 = _N.new('ShaderNodeMath'); n10.name = 'Math.007'; n10.location = (400, 0)
n10.operation = 'MINIMUM'
n10.inputs[2].default_value = 0.0
n11 = _N.new('ShaderNodeMix'); n11.name = 'Mix'; n11.location = (600, 0)
n11.data_type = 'RGBA'
n12 = _N.new('ShaderNodeMath'); n12.name = 'Math.008'; n12.location = (800, -400)
n12.operation = 'MODULO'
n12.inputs[2].default_value = 0.0
n13 = _N.new('ShaderNodeMath'); n13.name = 'Math.009'; n13.location = (800, 0)
n13.operation = 'LESS_THAN'
n13.inputs[1].default_value = 0.0
n13.inputs[2].default_value = 0.0
n14 = _N.new('ShaderNodeMath'); n14.name = 'Math.010'; n14.location = (800, -200)
n14.inputs[2].default_value = 0.0
n15 = _N.new('ShaderNodeMix'); n15.name = 'Mix.001'; n15.location = (1000, -200)
n15.data_type = 'RGBA'
n16 = _N.new('ShaderNodeMath'); n16.name = 'Math.011'; n16.location = (1000, -600)
n16.operation = 'ABSOLUTE'
n16.inputs[1].default_value = 0.0
n16.inputs[2].default_value = 0.0
n17 = _N.new('ShaderNodeMath'); n17.name = 'Math.012'; n17.location = (1200, -600)
n17.operation = 'DIVIDE'
n17.inputs[2].default_value = 0.0
n18 = _N.new('ShaderNodeMath'); n18.name = 'Math.013'; n18.location = (1400, -600)
n18.operation = 'FLOOR'
n18.inputs[1].default_value = 0.0
n18.inputs[2].default_value = 0.0
n19 = _N.new('ShaderNodeMath'); n19.name = 'Math.014'; n19.location = (1600, -600)
n19.operation = 'MODULO'
n19.inputs[1].default_value = 2.0
n19.inputs[2].default_value = 0.0
n20 = _N.new('ShaderNodeMath'); n20.name = 'Math.015'; n20.location = (1600, -800)
n20.operation = 'SUBTRACT'
n20.inputs[0].default_value = 1.0
n20.inputs[2].default_value = 0.0
n21 = _N.new('ShaderNodeMix'); n21.name = 'Mix.002'; n21.location = (1800, -600)
n21.data_type = 'RGBA'
n22 = _N.new('ShaderNodeMath'); n22.name = 'Math.016'; n22.location = (2000, -400)
n22.operation = 'MULTIPLY'
n22.inputs[2].default_value = 0.0
n23 = _N.new('ShaderNodeMath'); n23.name = 'Math.017'; n23.location = (2000, -200)
n23.operation = 'SUBTRACT'
n23.inputs[2].default_value = 0.0
n24 = _N.new('ShaderNodeMix'); n24.name = 'Mix.003'; n24.location = (2200, -200)
n24.data_type = 'RGBA'
n25 = _N.new('ShaderNodeMath'); n25.name = 'Math.018'; n25.location = (800, -1000)
n25.operation = 'GREATER_THAN'
n25.inputs[1].default_value = 0.0
n25.inputs[2].default_value = 0.0
n26 = _N.new('ShaderNodeMix'); n26.name = 'Mix.004'; n26.location = (2400, -200)
n26.data_type = 'RGBA'
_L.new(n0.outputs[0], n2.inputs[0])
_L.new(n0.outputs[7], n3.inputs[1])
_L.new(n2.outputs[0], n4.inputs[0])
_L.new(n3.outputs[0], n4.inputs[1])
_L.new(n4.outputs[0], n5.inputs[0])
_L.new(n0.outputs[8], n5.inputs[1])
_L.new(n5.outputs[0], n6.inputs[0])
_L.new(n6.outputs[0], n7.inputs[0])
_L.new(n0.outputs[2], n7.inputs[1])
_L.new(n0.outputs[9], n8.inputs[0])
_L.new(n7.outputs[0], n8.inputs[1])
_L.new(n0.outputs[3], n9.inputs[0])
_L.new(n0.outputs[9], n9.inputs[1])
_L.new(n9.outputs[0], n10.inputs[0])
_L.new(n8.outputs[0], n10.inputs[1])
_L.new(n0.outputs[4], n11.inputs[0])
_L.new(n7.outputs[0], n11.inputs[6])
_L.new(n10.outputs[0], n11.inputs[7])
_L.new(n11.outputs[2], n12.inputs[0])
_L.new(n0.outputs[5], n12.inputs[1])
_L.new(n11.outputs[2], n13.inputs[0])
_L.new(n0.outputs[5], n14.inputs[0])
_L.new(n12.outputs[0], n14.inputs[1])
_L.new(n13.outputs[0], n15.inputs[0])
_L.new(n12.outputs[0], n15.inputs[6])
_L.new(n14.outputs[0], n15.inputs[7])
_L.new(n11.outputs[2], n16.inputs[0])
_L.new(n16.outputs[0], n17.inputs[0])
_L.new(n0.outputs[5], n17.inputs[1])
_L.new(n17.outputs[0], n18.inputs[0])
_L.new(n18.outputs[0], n19.inputs[0])
_L.new(n19.outputs[0], n20.inputs[1])
_L.new(n13.outputs[0], n21.inputs[0])
_L.new(n19.outputs[0], n21.inputs[6])
_L.new(n20.outputs[0], n21.inputs[7])
_L.new(n21.outputs[2], n22.inputs[0])
_L.new(n0.outputs[6], n22.inputs[1])
_L.new(n0.outputs[5], n23.inputs[0])
_L.new(n15.outputs[2], n23.inputs[1])
_L.new(n22.outputs[0], n24.inputs[0])
_L.new(n15.outputs[2], n24.inputs[6])
_L.new(n23.outputs[0], n24.inputs[7])
_L.new(n0.outputs[5], n25.inputs[0])
_L.new(n25.outputs[0], n26.inputs[0])
_L.new(n10.outputs[0], n26.inputs[6])
_L.new(n24.outputs[2], n26.inputs[7])
_L.new(n26.outputs[2], n1.inputs[0])
n1.is_active_output = True
ng_get_uv_f3d_v3 = bpy.data.node_groups.new('Get UV F3D v3', 'ShaderNodeTree')
_s = ng_get_uv_f3d_v3.interface.new_socket(name='Vector', in_out='OUTPUT', socket_type='NodeSocketVector')
_s.min_value = 0.0
_s.max_value = 0.0
_s = ng_get_uv_f3d_v3.interface.new_socket(name='Texture Gen', in_out='INPUT', socket_type='NodeSocketFloat')
_s = ng_get_uv_f3d_v3.interface.new_socket(name='Texture Gen Linear', in_out='INPUT', socket_type='NodeSocketFloat')
_s = ng_get_uv_f3d_v3.interface.new_socket(name='Image Factor', in_out='INPUT', socket_type='NodeSocketVector')
_s.min_value = 0.0
_s.max_value = -3.403e+38
_s = ng_get_uv_f3d_v3.interface.new_socket(name='Normalized L', in_out='INPUT', socket_type='NodeSocketVector')
_s.min_value = 0.0
_s.max_value = -3.403e+38
_s = ng_get_uv_f3d_v3.interface.new_socket(name='Normalized H', in_out='INPUT', socket_type='NodeSocketVector')
_s.min_value = 0.0
_s.max_value = -3.403e+38
_s = ng_get_uv_f3d_v3.interface.new_socket(name='Clamp', in_out='INPUT', socket_type='NodeSocketVector')
_s.min_value = 0.0
_s.max_value = -3.403e+38
_s = ng_get_uv_f3d_v3.interface.new_socket(name='Normalized Mask', in_out='INPUT', socket_type='NodeSocketVector')
_s.min_value = 0.0
_s.max_value = -3.403e+38
_s = ng_get_uv_f3d_v3.interface.new_socket(name='Mirror', in_out='INPUT', socket_type='NodeSocketVector')
_s.min_value = 0.0
_s.max_value = -3.403e+38
_s = ng_get_uv_f3d_v3.interface.new_socket(name='Shift', in_out='INPUT', socket_type='NodeSocketVector')
_s.min_value = 0.0
_s.max_value = -3.403e+38
_s = ng_get_uv_f3d_v3.interface.new_socket(name='Scale', in_out='INPUT', socket_type='NodeSocketVector')
_s.min_value = 0.0
_s.max_value = -3.403e+38
_s = ng_get_uv_f3d_v3.interface.new_socket(name='Normalized Half Pixel', in_out='INPUT', socket_type='NodeSocketVector')
_s.min_value = 0.0
_s.max_value = -3.403e+38
_N = ng_get_uv_f3d_v3.nodes; _L = ng_get_uv_f3d_v3.links
n0 = _N.new('NodeGroupInput'); n0.name = 'Group Input'; n0.location = (-300, 0)
n1 = _N.new('NodeGroupOutput'); n1.name = 'Group Output'; n1.location = (2400, 0)
n2 = _N.new('ShaderNodeSeparateXYZ'); n2.name = 'Split Texture Vector'; n2.location = (0, 0)
n2.label = 'Split Texture Vector'
n3 = _N.new('ShaderNodeSeparateXYZ'); n3.name = 'Split Texture Vector.001'; n3.location = (0, -100)
n3.label = 'Split Texture Vector'
n4 = _N.new('ShaderNodeSeparateXYZ'); n4.name = 'Split Texture Vector.002'; n4.location = (0, -200)
n4.label = 'Split Texture Vector'
n5 = _N.new('ShaderNodeSeparateXYZ'); n5.name = 'Split Texture Vector.003'; n5.location = (0, -300)
n5.label = 'Split Texture Vector'
n6 = _N.new('ShaderNodeSeparateXYZ'); n6.name = 'Split Texture Vector.004'; n6.location = (0, -400)
n6.label = 'Split Texture Vector'
n7 = _N.new('ShaderNodeSeparateXYZ'); n7.name = 'Split Texture Vector.005'; n7.location = (0, -500)
n7.label = 'Split Texture Vector'
n8 = _N.new('ShaderNodeSeparateXYZ'); n8.name = 'Split Texture Vector.006'; n8.location = (0, -600)
n8.label = 'Split Texture Vector'
n9 = _N.new('ShaderNodeSeparateXYZ'); n9.name = 'Split Texture Vector.007'; n9.location = (0, -700)
n9.label = 'Split Texture Vector'
n10 = _N.new('ShaderNodeSeparateXYZ'); n10.name = 'Split Texture Vector.008'; n10.location = (0, -800)
n10.label = 'Split Texture Vector'
n11 = _N.new('ShaderNodeUVMap'); n11.name = 'UV Map'; n11.location = (300, 0)
n11.uv_map = 'UVMap'
n12 = _N.new('ShaderNodeNewGeometry'); n12.name = 'Geometry'; n12.location = (300, -100)
n13 = _N.new('ShaderNodeVectorTransform'); n13.name = 'Vector Transform'; n13.location = (300, -200)
n13.vector_type = 'NORMAL'
n13.convert_to = 'CAMERA'
n14 = _N.new('ShaderNodeVectorMath'); n14.name = 'Vector Math'; n14.location = (600, 0)
n14.inputs[1].default_value = (1.0, 1.0, 1.0)
n15 = _N.new('ShaderNodeSeparateXYZ'); n15.name = 'Separate XYZ'; n15.location = (600, -100)
n16 = _N.new('ShaderNodeMath'); n16.name = 'Math'; n16.location = (600, -200)
n16.operation = 'DIVIDE'
n16.inputs[1].default_value = -2.0
n16.inputs[2].default_value = 0.0
n17 = _N.new('ShaderNodeMath'); n17.name = 'Math.001'; n17.location = (600, -300)
n17.operation = 'DIVIDE'
n17.inputs[1].default_value = -2.0
n17.inputs[2].default_value = 0.0
n18 = _N.new('ShaderNodeMath'); n18.name = 'Math.002'; n18.location = (900, 0)
n18.operation = 'MULTIPLY'
n18.inputs[2].default_value = 0.0
n19 = _N.new('ShaderNodeMath'); n19.name = 'Math.003'; n19.location = (900, -100)
n19.operation = 'MULTIPLY'
n19.inputs[2].default_value = 0.0
n20 = _N.new('ShaderNodeCombineXYZ'); n20.name = 'Combine XYZ'; n20.location = (1200, -300)
n21 = _N.new('ShaderNodeMath'); n21.name = 'Math.004'; n21.location = (600, -600)
n21.operation = 'ARCCOSINE'
n21.inputs[1].default_value = 0.0
n21.inputs[2].default_value = 0.0
n22 = _N.new('ShaderNodeMath'); n22.name = 'Math.005'; n22.location = (600, -700)
n22.operation = 'ARCCOSINE'
n22.inputs[1].default_value = 0.0
n22.inputs[2].default_value = 0.0
n23 = _N.new('ShaderNodeMath'); n23.name = 'Math.006'; n23.location = (600, -800)
n23.operation = 'MULTIPLY'
n23.inputs[2].default_value = 0.0
n24 = _N.new('ShaderNodeMath'); n24.name = 'Math.007'; n24.location = (600, -900)
n24.operation = 'MULTIPLY'
n24.inputs[2].default_value = 0.0
n25 = _N.new('ShaderNodeCombineXYZ'); n25.name = 'Combine XYZ.001'; n25.location = (1200, -600)
n26 = _N.new('ShaderNodeMix'); n26.name = 'Mix'; n26.location = (1500, 0)
n26.data_type = 'RGBA'
n27 = _N.new('ShaderNodeMix'); n27.name = 'Mix.001'; n27.location = (1500, -100)
n27.data_type = 'RGBA'
n28 = _N.new('ShaderNodeSeparateXYZ'); n28.name = 'Separate XYZ.001'; n28.location = (1800, 500)
n29 = _N.new('ShaderNodeGroup'); n29.name = 'Create Tex Coord'; n29.location = (2000, 500)
n29.label = 'Create Tex Coord'
n29.node_tree = ng_create_tex_coord_u_f3d_v3
n30 = _N.new('ShaderNodeGroup'); n30.name = 'Create Tex Coord.001'; n30.location = (2000, 300)
n30.label = 'Create Tex Coord'
n30.node_tree = ng_create_tex_coord_v_f3d_v3
n31 = _N.new('ShaderNodeCombineXYZ'); n31.name = 'Combine XYZ.002'; n31.location = (2200, 500)
_L.new(n0.outputs[2], n2.inputs[0])
_L.new(n0.outputs[3], n3.inputs[0])
_L.new(n0.outputs[4], n4.inputs[0])
_L.new(n0.outputs[5], n5.inputs[0])
_L.new(n0.outputs[6], n6.inputs[0])
_L.new(n0.outputs[7], n7.inputs[0])
_L.new(n0.outputs[8], n8.inputs[0])
_L.new(n0.outputs[9], n9.inputs[0])
_L.new(n0.outputs[10], n10.inputs[0])
_L.new(n12.outputs[1], n13.inputs[0])
_L.new(n13.outputs[0], n14.inputs[0])
_L.new(n14.outputs[0], n15.inputs[0])
_L.new(n15.outputs[0], n16.inputs[0])
_L.new(n15.outputs[1], n17.inputs[0])
_L.new(n16.outputs[0], n18.inputs[0])
_L.new(n17.outputs[0], n19.inputs[0])
_L.new(n2.outputs[0], n18.inputs[1])
_L.new(n2.outputs[1], n19.inputs[1])
_L.new(n18.outputs[0], n20.inputs[0])
_L.new(n19.outputs[0], n20.inputs[1])
_L.new(n16.outputs[0], n21.inputs[0])
_L.new(n17.outputs[0], n22.inputs[0])
_L.new(n21.outputs[0], n23.inputs[0])
_L.new(n22.outputs[0], n24.inputs[0])
_L.new(n2.outputs[0], n23.inputs[1])
_L.new(n2.outputs[1], n24.inputs[1])
_L.new(n23.outputs[0], n25.inputs[0])
_L.new(n24.outputs[0], n25.inputs[1])
_L.new(n0.outputs[0], n26.inputs[0])
_L.new(n11.outputs[0], n26.inputs[6])
_L.new(n20.outputs[0], n26.inputs[7])
_L.new(n0.outputs[1], n27.inputs[0])
_L.new(n26.outputs[2], n27.inputs[6])
_L.new(n25.outputs[0], n27.inputs[7])
_L.new(n27.outputs[2], n28.inputs[0])
_L.new(n2.outputs[0], n29.inputs[1])
_L.new(n3.outputs[0], n29.inputs[2])
_L.new(n4.outputs[0], n29.inputs[3])
_L.new(n5.outputs[0], n29.inputs[4])
_L.new(n6.outputs[0], n29.inputs[5])
_L.new(n7.outputs[0], n29.inputs[6])
_L.new(n8.outputs[0], n29.inputs[7])
_L.new(n9.outputs[0], n29.inputs[8])
_L.new(n10.outputs[0], n29.inputs[9])
_L.new(n2.outputs[1], n30.inputs[1])
_L.new(n3.outputs[1], n30.inputs[2])
_L.new(n4.outputs[1], n30.inputs[3])
_L.new(n5.outputs[1], n30.inputs[4])
_L.new(n6.outputs[1], n30.inputs[5])
_L.new(n7.outputs[1], n30.inputs[6])
_L.new(n8.outputs[1], n30.inputs[7])
_L.new(n9.outputs[1], n30.inputs[8])
_L.new(n10.outputs[1], n30.inputs[9])
_L.new(n28.outputs[0], n29.inputs[0])
_L.new(n28.outputs[1], n30.inputs[0])
_L.new(n29.outputs[0], n31.inputs[0])
_L.new(n30.outputs[0], n31.inputs[1])
_L.new(n31.outputs[0], n1.inputs[0])
n1.is_active_output = True
ng_get_texture_color_f3d_v3 = bpy.data.node_groups.new('Get Texture Color F3D v3', 'ShaderNodeTree')
_s = ng_get_texture_color_f3d_v3.interface.new_socket(name='Color', in_out='OUTPUT', socket_type='NodeSocketColor')
_s = ng_get_texture_color_f3d_v3.interface.new_socket(name='Alpha', in_out='OUTPUT', socket_type='NodeSocketFloat')
_s = ng_get_texture_color_f3d_v3.interface.new_socket(name='Color', in_out='INPUT', socket_type='NodeSocketColor')
_s = ng_get_texture_color_f3d_v3.interface.new_socket(name='Alpha', in_out='INPUT', socket_type='NodeSocketFloat')
_s = ng_get_texture_color_f3d_v3.interface.new_socket(name='Is Greyscale', in_out='INPUT', socket_type='NodeSocketFloat')
_s = ng_get_texture_color_f3d_v3.interface.new_socket(name='Has Alpha', in_out='INPUT', socket_type='NodeSocketFloat')
_s = ng_get_texture_color_f3d_v3.interface.new_socket(name='Is Intensity', in_out='INPUT', socket_type='NodeSocketFloat')
_N = ng_get_texture_color_f3d_v3.nodes; _L = ng_get_texture_color_f3d_v3.links
n0 = _N.new('NodeGroupInput'); n0.name = 'Group Input'; n0.location = (0, 0)
n1 = _N.new('NodeGroupOutput'); n1.name = 'Group Output'; n1.location = (600, 0)
n2 = _N.new('ShaderNodeSeparateColor'); n2.name = 'Separate HSV'; n2.location = (300, 0)
n3 = _N.new('ShaderNodeMix'); n3.name = 'Mix'; n3.location = (300, -100)
n3.data_type = 'RGBA'
n4 = _N.new('ShaderNodeMix'); n4.name = 'Mix.001'; n4.location = (300, -200)
n4.data_type = 'RGBA'
n4.inputs[6].default_value = (1.0, 1.0, 1.0, 1.0)
n5 = _N.new('ShaderNodeMix'); n5.name = 'Mix.002'; n5.location = (300, -300)
n5.data_type = 'RGBA'
_L.new(n0.outputs[0], n2.inputs[0])
_L.new(n0.outputs[2], n3.inputs[0])
_L.new(n0.outputs[0], n3.inputs[6])
_L.new(n2.outputs[2], n3.inputs[7])
_L.new(n3.outputs[2], n1.inputs[0])
_L.new(n0.outputs[3], n4.inputs[0])
_L.new(n0.outputs[1], n4.inputs[7])
_L.new(n0.outputs[4], n5.inputs[0])
_L.new(n4.outputs[2], n5.inputs[6])
_L.new(n2.outputs[2], n5.inputs[7])
_L.new(n5.outputs[2], n1.inputs[1])
n1.is_active_output = True
ng_get_shade_color_f3d_v3 = bpy.data.node_groups.new('Get Shade Color F3D v3', 'ShaderNodeTree')
_s = ng_get_shade_color_f3d_v3.interface.new_socket(name='Color', in_out='OUTPUT', socket_type='NodeSocketColor')
_s = ng_get_shade_color_f3d_v3.interface.new_socket(name='Alpha', in_out='OUTPUT', socket_type='NodeSocketFloat')
_s = ng_get_shade_color_f3d_v3.interface.new_socket(name='Shading', in_out='INPUT', socket_type='NodeSocketFloat')
_s = ng_get_shade_color_f3d_v3.interface.new_socket(name='Lighting', in_out='INPUT', socket_type='NodeSocketFloat')
_s = ng_get_shade_color_f3d_v3.interface.new_socket(name='Ambient Color', in_out='INPUT', socket_type='NodeSocketColor')
_N = ng_get_shade_color_f3d_v3.nodes; _L = ng_get_shade_color_f3d_v3.links
n0 = _N.new('NodeGroupInput'); n0.name = 'Group Input'; n0.location = (-300, 0)
n1 = _N.new('NodeGroupOutput'); n1.name = 'Group Output'; n1.location = (600, 0)
n2 = _N.new('ShaderNodeBsdfDiffuse'); n2.name = 'Diffuse BSDF'; n2.location = (0, 0)
n3 = _N.new('ShaderNodeRGB'); n3.name = 'RGB'; n3.location = (0, -100)
n3.outputs[0].default_value = (1.0, 1.0, 1.0, 1.0)
n4 = _N.new('ShaderNodeShaderToRGB'); n4.name = 'Shader to RGB'; n4.location = (200, 0)
n5 = _N.new('ShaderNodeAttribute'); n5.name = 'Attribute'; n5.location = (200, -100)
n5.attribute_name = 'Col'
n6 = _N.new('ShaderNodeAttribute'); n6.name = 'Attribute.001'; n6.location = (200, -200)
n6.attribute_name = 'Alpha'
n7 = _N.new('ShaderNodeVectorMath'); n7.name = 'Vector Math'; n7.location = (400, 0)
n8 = _N.new('ShaderNodeMix'); n8.name = 'Mix'; n8.location = (600, 0)
n8.data_type = 'RGBA'
n9 = _N.new('ShaderNodeMix'); n9.name = 'Mix.001'; n9.location = (600, -100)
n9.data_type = 'RGBA'
_L.new(n2.outputs[0], n4.inputs[0])
_L.new(n0.outputs[2], n7.inputs[0])
_L.new(n4.outputs[0], n7.inputs[1])
_L.new(n0.outputs[1], n8.inputs[0])
_L.new(n5.outputs[0], n8.inputs[6])
_L.new(n7.outputs[0], n8.inputs[7])
_L.new(n0.outputs[0], n9.inputs[0])
_L.new(n3.outputs[0], n9.inputs[6])
_L.new(n8.outputs[2], n9.inputs[7])
_L.new(n9.outputs[2], n1.inputs[0])
_L.new(n6.outputs[2], n1.inputs[1])
n1.is_active_output = True
ng_color_combiner_mix_f3d_v3 = bpy.data.node_groups.new('Color Combiner Mix F3D v3', 'ShaderNodeTree')
_s = ng_color_combiner_mix_f3d_v3.interface.new_socket(name='Output', in_out='OUTPUT', socket_type='NodeSocketColor')
_s = ng_color_combiner_mix_f3d_v3.interface.new_socket(name='A', in_out='INPUT', socket_type='NodeSocketColor')
_s = ng_color_combiner_mix_f3d_v3.interface.new_socket(name='B', in_out='INPUT', socket_type='NodeSocketColor')
_s = ng_color_combiner_mix_f3d_v3.interface.new_socket(name='C', in_out='INPUT', socket_type='NodeSocketColor')
_s = ng_color_combiner_mix_f3d_v3.interface.new_socket(name='D', in_out='INPUT', socket_type='NodeSocketColor')
_N = ng_color_combiner_mix_f3d_v3.nodes; _L = ng_color_combiner_mix_f3d_v3.links
n0 = _N.new('NodeGroupInput'); n0.name = 'Group Input'; n0.location = (-300, 0)
n1 = _N.new('NodeGroupOutput'); n1.name = 'Group Output'; n1.location = (600, 0)
n2 = _N.new('ShaderNodeMix'); n2.name = 'Subtract'; n2.location = (0, 0)
n2.label = 'Subtract'
n2.data_type = 'RGBA'
n2.blend_type = 'SUBTRACT'
n2.inputs[0].default_value = 1.0
n3 = _N.new('ShaderNodeMix'); n3.name = 'Multiply'; n3.location = (0, -100)
n3.label = 'Multiply'
n3.data_type = 'RGBA'
n3.blend_type = 'MULTIPLY'
n3.inputs[0].default_value = 1.0
n4 = _N.new('ShaderNodeMix'); n4.name = 'Add'; n4.location = (0, -200)
n4.label = 'Add'
n4.data_type = 'RGBA'
n4.blend_type = 'ADD'
n4.inputs[0].default_value = 1.0
_L.new(n0.outputs[0], n2.inputs[6])
_L.new(n0.outputs[1], n2.inputs[7])
_L.new(n2.outputs[2], n3.inputs[6])
_L.new(n0.outputs[2], n3.inputs[7])
_L.new(n3.outputs[2], n4.inputs[6])
_L.new(n0.outputs[3], n4.inputs[7])
_L.new(n4.outputs[2], n1.inputs[0])
n1.is_active_output = True
ng_color_combiner_alpha_mix_f3d_v3 = bpy.data.node_groups.new('Color Combiner Alpha Mix F3D v3', 'ShaderNodeTree')
_s = ng_color_combiner_alpha_mix_f3d_v3.interface.new_socket(name='Output', in_out='OUTPUT', socket_type='NodeSocketFloat')
_s = ng_color_combiner_alpha_mix_f3d_v3.interface.new_socket(name='A', in_out='INPUT', socket_type='NodeSocketFloat')
_s = ng_color_combiner_alpha_mix_f3d_v3.interface.new_socket(name='B', in_out='INPUT', socket_type='NodeSocketFloat')
_s = ng_color_combiner_alpha_mix_f3d_v3.interface.new_socket(name='C', in_out='INPUT', socket_type='NodeSocketFloat')
_s = ng_color_combiner_alpha_mix_f3d_v3.interface.new_socket(name='D', in_out='INPUT', socket_type='NodeSocketFloat')
_N = ng_color_combiner_alpha_mix_f3d_v3.nodes; _L = ng_color_combiner_alpha_mix_f3d_v3.links
n0 = _N.new('NodeGroupInput'); n0.name = 'Group Input'; n0.location = (-300, 0)
n1 = _N.new('NodeGroupOutput'); n1.name = 'Group Output'; n1.location = (600, 0)
n2 = _N.new('ShaderNodeMath'); n2.name = 'Subtract'; n2.location = (0, 0)
n2.label = 'Subtract'
n2.operation = 'SUBTRACT'
n2.inputs[2].default_value = 0.0
n3 = _N.new('ShaderNodeMath'); n3.name = 'Multiply'; n3.location = (0, -100)
n3.label = 'Multiply'
n3.operation = 'MULTIPLY'
n3.inputs[2].default_value = 0.0
n4 = _N.new('ShaderNodeMath'); n4.name = 'Add'; n4.location = (0, -200)
n4.label = 'Add'
n4.inputs[2].default_value = 0.0
_L.new(n0.outputs[0], n2.inputs[0])
_L.new(n0.outputs[1], n2.inputs[1])
_L.new(n2.outputs[0], n3.inputs[0])
_L.new(n0.outputs[2], n3.inputs[1])
_L.new(n3.outputs[0], n4.inputs[0])
_L.new(n0.outputs[3], n4.inputs[1])
_L.new(n4.outputs[0], n1.inputs[0])
n1.is_active_output = True
ng_color_combiner_f3d_v3 = bpy.data.node_groups.new('Color Combiner F3D v3', 'ShaderNodeTree')
_s = ng_color_combiner_f3d_v3.interface.new_socket(name='Color Combiner', in_out='OUTPUT', socket_type='NodeSocketColor')
_s = ng_color_combiner_f3d_v3.interface.new_socket(name='Color Combiner Alpha', in_out='OUTPUT', socket_type='NodeSocketFloat')
_s = ng_color_combiner_f3d_v3.interface.new_socket(name='Case A 1', in_out='INPUT', socket_type='NodeSocketColor')
_s = ng_color_combiner_f3d_v3.interface.new_socket(name='Case B 1', in_out='INPUT', socket_type='NodeSocketColor')
_s = ng_color_combiner_f3d_v3.interface.new_socket(name='Case C 1', in_out='INPUT', socket_type='NodeSocketColor')
_s = ng_color_combiner_f3d_v3.interface.new_socket(name='Case D 1', in_out='INPUT', socket_type='NodeSocketColor')
_s = ng_color_combiner_f3d_v3.interface.new_socket(name='Case A Alpha 1', in_out='INPUT', socket_type='NodeSocketFloat')
_s = ng_color_combiner_f3d_v3.interface.new_socket(name='Case B Alpha 1', in_out='INPUT', socket_type='NodeSocketFloat')
_s = ng_color_combiner_f3d_v3.interface.new_socket(name='Case C Alpha 1', in_out='INPUT', socket_type='NodeSocketFloat')
_s = ng_color_combiner_f3d_v3.interface.new_socket(name='Case D Alpha 1', in_out='INPUT', socket_type='NodeSocketFloat')
_N = ng_color_combiner_f3d_v3.nodes; _L = ng_color_combiner_f3d_v3.links
n0 = _N.new('NodeGroupInput'); n0.name = 'Group Input'; n0.location = (-300, 0)
n1 = _N.new('NodeGroupOutput'); n1.name = 'Group Output'; n1.location = (900, 0)
n2 = _N.new('ShaderNodeGroup'); n2.name = 'Group'; n2.location = (600, 0)
n2.node_tree = ng_color_combiner_mix_f3d_v3
n3 = _N.new('ShaderNodeGroup'); n3.name = 'Group.001'; n3.location = (600, -200)
n3.node_tree = ng_color_combiner_alpha_mix_f3d_v3
_L.new(n0.outputs[0], n2.inputs[0])
_L.new(n0.outputs[1], n2.inputs[1])
_L.new(n0.outputs[2], n2.inputs[2])
_L.new(n0.outputs[3], n2.inputs[3])
_L.new(n0.outputs[4], n3.inputs[0])
_L.new(n0.outputs[5], n3.inputs[1])
_L.new(n0.outputs[6], n3.inputs[2])
_L.new(n0.outputs[7], n3.inputs[3])
_L.new(n2.outputs[0], n1.inputs[0])
_L.new(n3.outputs[0], n1.inputs[1])
n1.is_active_output = True
ng_f3d_v3 = bpy.data.node_groups.new('F3D v3', 'ShaderNodeTree')
_s = ng_f3d_v3.interface.new_socket(name='Output', in_out='OUTPUT', socket_type='NodeSocketShader')
_s = ng_f3d_v3.interface.new_socket(name='Cycle 1 RGB', in_out='INPUT', socket_type='NodeSocketColor')
_s = ng_f3d_v3.interface.new_socket(name='Cycle 1 Alpha', in_out='INPUT', socket_type='NodeSocketFloat')
_s = ng_f3d_v3.interface.new_socket(name='Cycle 2 RGB', in_out='INPUT', socket_type='NodeSocketColor')
_s = ng_f3d_v3.interface.new_socket(name='Cycle 2 Alpha', in_out='INPUT', socket_type='NodeSocketFloat')
_s = ng_f3d_v3.interface.new_socket(name='Cycle Type', in_out='INPUT', socket_type='NodeSocketFloat')
_s = ng_f3d_v3.interface.new_socket(name='Cull Front', in_out='INPUT', socket_type='NodeSocketFloat')
_s = ng_f3d_v3.interface.new_socket(name='Cull Back', in_out='INPUT', socket_type='NodeSocketFloat')
_N = ng_f3d_v3.nodes; _L = ng_f3d_v3.links
n0 = _N.new('NodeGroupInput'); n0.name = 'Group Input'; n0.location = (-300, 0)
n1 = _N.new('NodeGroupOutput'); n1.name = 'Group Output'; n1.location = (900, 0)
n2 = _N.new('ShaderNodeMix'); n2.name = 'Cycle Mix RGB'; n2.location = (0, 0)
n2.label = 'Cycle Mix RGB'
n2.data_type = 'RGBA'
n3 = _N.new('ShaderNodeMix'); n3.name = 'Cycle Mix Alpha'; n3.location = (0, -100)
n3.label = 'Cycle Mix Alpha'
n3.data_type = 'RGBA'
n4 = _N.new('ShaderNodeNewGeometry'); n4.name = 'Is Backfacing'; n4.location = (300, 0)
n4.label = 'Is Backfacing'
n5 = _N.new('ShaderNodeMath'); n5.name = 'Multiply Cull Front'; n5.location = (600, 0)
n5.label = 'Multiply Cull Front'
n5.operation = 'MULTIPLY'
n5.inputs[2].default_value = 0.0
n6 = _N.new('ShaderNodeMath'); n6.name = 'Multiply Cull Back'; n6.location = (600, -100)
n6.label = 'Multiply Cull Back'
n6.operation = 'MULTIPLY'
n6.inputs[2].default_value = 0.0
n7 = _N.new('ShaderNodeMix'); n7.name = 'Cull Alpha'; n7.location = (600, -200)
n7.label = 'Cull Alpha'
n7.data_type = 'RGBA'
n8 = _N.new('ShaderNodeMixShader'); n8.name = 'Mix Shader'; n8.location = (900, -300)
n9 = _N.new('ShaderNodeEeveeSpecular'); n9.name = 'Specular'; n9.location = (900, -600)
n9.inputs[4].default_value = 1.0
_L.new(n0.outputs[0], n2.inputs[6])
_L.new(n0.outputs[2], n2.inputs[7])
_L.new(n0.outputs[1], n3.inputs[6])
_L.new(n0.outputs[3], n3.inputs[7])
_L.new(n0.outputs[4], n2.inputs[0])
_L.new(n0.outputs[4], n3.inputs[0])
_L.new(n0.outputs[5], n5.inputs[0])
_L.new(n0.outputs[6], n6.inputs[0])
_L.new(n3.outputs[2], n5.inputs[1])
_L.new(n3.outputs[2], n6.inputs[1])
_L.new(n4.outputs[6], n7.inputs[0])
_L.new(n5.outputs[0], n7.inputs[6])
_L.new(n6.outputs[0], n7.inputs[7])
_L.new(n2.outputs[2], n8.inputs[2])
_L.new(n7.outputs[2], n8.inputs[0])
_L.new(n9.outputs[0], n8.inputs[1])
_L.new(n8.outputs[0], n1.inputs[0])
n1.is_active_output = True

# ---- material node trees
mat_f3d_material.use_nodes = True; mat_f3d_material.node_tree.nodes.clear()
_N = mat_f3d_material.node_tree.nodes; _L = mat_f3d_material.node_tree.links
n0 = _N.new('ShaderNodeOutputMaterial'); n0.name = 'Material Output'; n0.location = (2700, 0)
n1 = _N.new('ShaderNodeGroup'); n1.name = 'Get UV 0 F3D v3'; n1.location = (0, 0)
n1.label = 'Get UV'
n1.node_tree = ng_get_uv_f3d_v3_001
n1.inputs[0].default_value = 0.0
n1.inputs[1].default_value = 0.0
n1.inputs[2].default_value = (32.0, 32.0, 0.0)
n1.inputs[3].default_value = (0.0, 0.0, 0.0)
n1.inputs[4].default_value = (1.0, 1.0, 0.0)
n1.inputs[5].default_value = (0.0, 0.0, 0.0)
n1.inputs[6].default_value = (1.0, 1.0, 0.0)
n1.inputs[7].default_value = (0.0, 0.0, 0.0)
n1.inputs[8].default_value = (0.0, 4.0, 0.0)
n1.inputs[9].default_value = (1.0, 2.0, 0.0)
n1.inputs[10].default_value = (0.01562, 0.01562, 0.0)
n2 = _N.new('ShaderNodeGroup'); n2.name = 'Get UV 1 F3D v3'; n2.location = (300, 0)
n2.label = 'Get UV'
n2.node_tree = ng_get_uv_f3d_v3_001
n2.inputs[0].default_value = 0.0
n2.inputs[1].default_value = 0.0
n2.inputs[2].default_value = (32.0, 16.0, 0.0)
n2.inputs[3].default_value = (0.0, 0.0, 0.0)
n2.inputs[4].default_value = (1.0, 1.0, 0.0)
n2.inputs[5].default_value = (0.0, 0.0, 0.0)
n2.inputs[6].default_value = (1.0, 1.0, 0.0)
n2.inputs[7].default_value = (0.0, 0.0, 0.0)
n2.inputs[8].default_value = (-1.0, 0.0, 0.0)
n2.inputs[9].default_value = (1.0, 1.0, 0.0)
n2.inputs[10].default_value = (0.01562, 0.007812, 0.0)
n3 = _N.new('NodeUndefined'); n3.name = 'Primitive Color Output'; n3.location = (900, 0)
n3.inputs[0].default_value = (1.0, 1.0, 1.0, 1.0)
n4 = _N.new('ShaderNodeMath'); n4.name = 'Primitive Color Alpha'; n4.location = (1200, 0)
n4.inputs[1].default_value = 0.0
n4.inputs[2].default_value = 0.0
n5 = _N.new('ShaderNodeMix'); n5.name = 'Primitive Color RGB'; n5.location = (1200, -100)
n5.data_type = 'RGBA'
n5.inputs[0].default_value = 0.0
n6 = _N.new('NodeUndefined'); n6.name = 'Environment Color Output'; n6.location = (900, -100)
n6.inputs[0].default_value = (1.0, 1.0, 1.0, 1.0)
n7 = _N.new('ShaderNodeMath'); n7.name = 'Environment Color Alpha'; n7.location = (1200, -100)
n7.inputs[1].default_value = 0.0
n7.inputs[2].default_value = 0.0
n8 = _N.new('ShaderNodeMix'); n8.name = 'Environment Color RGB'; n8.location = (1200, -200)
n8.data_type = 'RGBA'
n8.inputs[0].default_value = 0.0
n9 = _N.new('ShaderNodeTexImage'); n9.name = 'Texture 0'; n9.location = (1200, -200)
n9.label = 'Texture 0'
n9.image = img_rainbow_small_png_001
n10 = _N.new('ShaderNodeTexImage'); n10.name = 'Texture 1'; n10.location = (1200, -300)
n10.label = 'Texture 1'
n10.image = img_blockcity04r_32x32_grayscale_png
n11 = _N.new('ShaderNodeRGB'); n11.name = 'Chroma Key Center'; n11.location = (1200, -400)
n11.label = 'Chroma Key Center'
n11.outputs[0].default_value = (1.0, 1.0, 1.0, 1.0)
n12 = _N.new('ShaderNodeRGB'); n12.name = 'Chroma Key Scale'; n12.location = (1200, -500)
n12.label = 'Chroma Key Scale'
n12.outputs[0].default_value = (0.0, 0.0, 0.0, 1.0)
n13 = _N.new('ShaderNodeValue'); n13.name = 'LOD Fraction'; n13.location = (1200, -600)
n13.label = 'LOD Fraction'
n13.outputs[0].default_value = 0.5
n14 = _N.new('ShaderNodeValue'); n14.name = 'Primitive LOD Fraction'; n14.location = (1200, -700)
n14.label = 'Primitive LOD Fraction'
n14.outputs[0].default_value = 0.0
n15 = _N.new('ShaderNodeTexNoise'); n15.name = 'Noise'; n15.location = (1200, -800)
n15.label = 'Noise'
n15.inputs[1].default_value = 40.0
n15.inputs[2].default_value = 10.0
n16 = _N.new('ShaderNodeValue'); n16.name = 'YUV Convert K4'; n16.location = (1200, -900)
n16.label = 'YUV Convert K4'
n16.outputs[0].default_value = 0.4471
n17 = _N.new('ShaderNodeValue'); n17.name = 'YUV Convert K5'; n17.location = (1200, -1000)
n17.label = 'YUV Convert K5'
n17.outputs[0].default_value = 0.1647
n18 = _N.new('ShaderNodeValue'); n18.name = '1'; n18.location = (1200, -1100)
n18.label = '1'
n18.outputs[0].default_value = 1.0
n19 = _N.new('ShaderNodeValue'); n19.name = '0'; n19.location = (1200, -1200)
n19.label = '0'
n19.outputs[0].default_value = 0.0
n20 = _N.new('ShaderNodeGroup'); n20.name = 'Get Texture Color'; n20.location = (1500, 0)
n20.node_tree = ng_get_texture_color_f3d_v3_001
n20.inputs[2].default_value = 0.0
n20.inputs[3].default_value = 1.0
n20.inputs[4].default_value = 0.0
n21 = _N.new('ShaderNodeGroup'); n21.name = 'Get Texture Color.001'; n21.location = (1500, -200)
n21.node_tree = ng_get_texture_color_f3d_v3_001
n21.inputs[2].default_value = 1.0
n21.inputs[3].default_value = 0.0
n21.inputs[4].default_value = 1.0
n22 = _N.new('ShaderNodeGroup'); n22.name = 'Shade Color'; n22.location = (1800, 0)
n22.label = 'Shade Color'
n22.node_tree = ng_get_shade_color_f3d_v3_001
n22.inputs[0].default_value = 0.0
n22.inputs[1].default_value = 0.0
n22.inputs[2].default_value = (1.0, 1.0, 1.0, 1.0)
n23 = _N.new('ShaderNodeGroup'); n23.name = 'Color Combiner Cycle 1 F3D v3'; n23.location = (2100, 0)
n23.node_tree = ng_color_combiner_f3d_v3_001
n24 = _N.new('ShaderNodeGroup'); n24.name = 'Color Combiner Cycle 2 F3D v3'; n24.location = (2100, -400)
n24.node_tree = ng_color_combiner_f3d_v3_001
n25 = _N.new('ShaderNodeGroup'); n25.name = 'F3D v3'; n25.location = (2400, 0)
n25.node_tree = ng_f3d_v3_001
n25.inputs[4].default_value = 1.0
n25.inputs[5].default_value = 1.0
n25.inputs[6].default_value = 0.0
_L.new(n3.outputs[1], n4.inputs[0])
_L.new(n3.outputs[0], n5.inputs[6])
_L.new(n6.outputs[1], n7.inputs[0])
_L.new(n6.outputs[0], n8.inputs[6])
_L.new(n1.outputs[0], n9.inputs[0])
_L.new(n2.outputs[0], n10.inputs[0])
_L.new(n9.outputs[0], n20.inputs[0])
_L.new(n9.outputs[1], n20.inputs[1])
_L.new(n10.outputs[0], n21.inputs[0])
_L.new(n10.outputs[1], n21.inputs[1])
_L.new(n23.outputs[0], n25.inputs[0])
_L.new(n23.outputs[1], n25.inputs[1])
_L.new(n24.outputs[0], n25.inputs[2])
_L.new(n24.outputs[1], n25.inputs[3])
_L.new(n25.outputs[0], n0.inputs[0])
_L.new(n18.outputs[0], n23.inputs[0])
_L.new(n20.outputs[0], n23.inputs[1])
_L.new(n21.outputs[0], n23.inputs[2])
_L.new(n21.outputs[0], n23.inputs[3])
_L.new(n19.outputs[0], n23.inputs[4])
_L.new(n19.outputs[0], n23.inputs[5])
_L.new(n19.outputs[0], n23.inputs[6])
_L.new(n18.outputs[0], n23.inputs[7])
_L.new(n23.outputs[0], n24.inputs[0])
_L.new(n19.outputs[0], n24.inputs[1])
_L.new(n20.outputs[0], n24.inputs[2])
_L.new(n19.outputs[0], n24.inputs[3])
_L.new(n19.outputs[0], n24.inputs[4])
_L.new(n19.outputs[0], n24.inputs[5])
_L.new(n19.outputs[0], n24.inputs[6])
_L.new(n18.outputs[0], n24.inputs[7])
n0.is_active_output = True
mat_f3d_material_001.use_nodes = True; mat_f3d_material_001.node_tree.nodes.clear()
_N = mat_f3d_material_001.node_tree.nodes; _L = mat_f3d_material_001.node_tree.links
n0 = _N.new('ShaderNodeOutputMaterial'); n0.name = 'Material Output'; n0.location = (2700, 0)
n1 = _N.new('ShaderNodeGroup'); n1.name = 'Get UV 0 F3D v3'; n1.location = (0, 0)
n1.label = 'Get UV'
n1.node_tree = ng_get_uv_f3d_v3
n1.inputs[0].default_value = 0.0
n1.inputs[1].default_value = 0.0
n1.inputs[2].default_value = (0.0, 0.0, 0.0)
n1.inputs[3].default_value = (0.0, 0.0, 0.0)
n1.inputs[4].default_value = (0.0, 0.0, 0.0)
n1.inputs[5].default_value = (0.0, 0.0, 0.0)
n1.inputs[6].default_value = (0.0, 0.0, 0.0)
n1.inputs[7].default_value = (0.0, 0.0, 0.0)
n1.inputs[8].default_value = (0.0, 0.0, 0.0)
n1.inputs[9].default_value = (0.0, 0.0, 0.0)
n1.inputs[10].default_value = (0.0, 0.0, 0.0)
n2 = _N.new('ShaderNodeGroup'); n2.name = 'Get UV 1 F3D v3'; n2.location = (300, 0)
n2.label = 'Get UV'
n2.node_tree = ng_get_uv_f3d_v3
n2.inputs[0].default_value = 0.0
n2.inputs[1].default_value = 0.0
n2.inputs[2].default_value = (0.0, 0.0, 0.0)
n2.inputs[3].default_value = (0.0, 0.0, 0.0)
n2.inputs[4].default_value = (0.0, 0.0, 0.0)
n2.inputs[5].default_value = (0.0, 0.0, 0.0)
n2.inputs[6].default_value = (0.0, 0.0, 0.0)
n2.inputs[7].default_value = (0.0, 0.0, 0.0)
n2.inputs[8].default_value = (0.0, 0.0, 0.0)
n2.inputs[9].default_value = (0.0, 0.0, 0.0)
n2.inputs[10].default_value = (0.0, 0.0, 0.0)
n3 = _N.new('NodeUndefined'); n3.name = 'Primitive Color Output'; n3.location = (900, 0)
n3.inputs[0].default_value = (0.0, 0.0, 0.0, 1.0)
n4 = _N.new('ShaderNodeMath'); n4.name = 'Primitive Color Alpha'; n4.location = (1200, 0)
n4.inputs[1].default_value = 0.0
n4.inputs[2].default_value = 0.0
n5 = _N.new('ShaderNodeMix'); n5.name = 'Primitive Color RGB'; n5.location = (1200, -100)
n5.data_type = 'RGBA'
n5.inputs[0].default_value = 0.0
n6 = _N.new('NodeUndefined'); n6.name = 'Environment Color Output'; n6.location = (900, -100)
n6.inputs[0].default_value = (1.0, 1.0, 1.0, 1.0)
n7 = _N.new('ShaderNodeMath'); n7.name = 'Environment Color Alpha'; n7.location = (1200, -100)
n7.inputs[1].default_value = 0.0
n7.inputs[2].default_value = 0.0
n8 = _N.new('ShaderNodeMix'); n8.name = 'Environment Color RGB'; n8.location = (1200, -200)
n8.data_type = 'RGBA'
n8.inputs[0].default_value = 0.0
n9 = _N.new('ShaderNodeTexImage'); n9.name = 'Texture 0'; n9.location = (1200, -200)
n9.label = 'Texture 0'
n10 = _N.new('ShaderNodeTexImage'); n10.name = 'Texture 1'; n10.location = (1200, -300)
n10.label = 'Texture 1'
n11 = _N.new('ShaderNodeRGB'); n11.name = 'Chroma Key Center'; n11.location = (1200, -400)
n11.label = 'Chroma Key Center'
n11.outputs[0].default_value = (1.0, 1.0, 1.0, 1.0)
n12 = _N.new('ShaderNodeRGB'); n12.name = 'Chroma Key Scale'; n12.location = (1200, -500)
n12.label = 'Chroma Key Scale'
n12.outputs[0].default_value = (0.0, 0.0, 0.0, 1.0)
n13 = _N.new('ShaderNodeValue'); n13.name = 'LOD Fraction'; n13.location = (1200, -600)
n13.label = 'LOD Fraction'
n13.outputs[0].default_value = 0.5
n14 = _N.new('ShaderNodeValue'); n14.name = 'Primitive LOD Fraction'; n14.location = (1200, -700)
n14.label = 'Primitive LOD Fraction'
n14.outputs[0].default_value = 0.0
n15 = _N.new('ShaderNodeTexNoise'); n15.name = 'Noise'; n15.location = (1200, -800)
n15.label = 'Noise'
n15.inputs[1].default_value = 40.0
n15.inputs[2].default_value = 10.0
n16 = _N.new('ShaderNodeValue'); n16.name = 'YUV Convert K4'; n16.location = (1200, -900)
n16.label = 'YUV Convert K4'
n16.outputs[0].default_value = 0.4471
n17 = _N.new('ShaderNodeValue'); n17.name = 'YUV Convert K5'; n17.location = (1200, -1000)
n17.label = 'YUV Convert K5'
n17.outputs[0].default_value = 0.1647
n18 = _N.new('ShaderNodeValue'); n18.name = '1'; n18.location = (1200, -1100)
n18.label = '1'
n18.outputs[0].default_value = 1.0
n19 = _N.new('ShaderNodeValue'); n19.name = '0'; n19.location = (1200, -1200)
n19.label = '0'
n19.outputs[0].default_value = 0.0
n20 = _N.new('ShaderNodeGroup'); n20.name = 'Get Texture Color'; n20.location = (1500, 0)
n20.node_tree = ng_get_texture_color_f3d_v3
n20.inputs[2].default_value = 0.0
n20.inputs[3].default_value = 0.0
n20.inputs[4].default_value = 0.0
n21 = _N.new('ShaderNodeGroup'); n21.name = 'Get Texture Color.001'; n21.location = (1500, -200)
n21.node_tree = ng_get_texture_color_f3d_v3
n21.inputs[2].default_value = 0.0
n21.inputs[3].default_value = 0.0
n21.inputs[4].default_value = 0.0
n22 = _N.new('ShaderNodeGroup'); n22.name = 'Shade Color'; n22.location = (1800, 0)
n22.label = 'Shade Color'
n22.node_tree = ng_get_shade_color_f3d_v3
n22.inputs[0].default_value = 1.0
n22.inputs[1].default_value = 1.0
n22.inputs[2].default_value = (1.0, 1.0, 1.0, 1.0)
n23 = _N.new('ShaderNodeGroup'); n23.name = 'Color Combiner Cycle 1 F3D v3'; n23.location = (2100, 0)
n23.node_tree = ng_color_combiner_f3d_v3
n24 = _N.new('ShaderNodeGroup'); n24.name = 'Color Combiner Cycle 2 F3D v3'; n24.location = (2100, -400)
n24.node_tree = ng_color_combiner_f3d_v3
n25 = _N.new('ShaderNodeGroup'); n25.name = 'F3D v3'; n25.location = (2400, 0)
n25.node_tree = ng_f3d_v3
n25.inputs[4].default_value = 0.0
n25.inputs[5].default_value = 1.0
n25.inputs[6].default_value = 0.0
_L.new(n3.outputs[1], n4.inputs[0])
_L.new(n3.outputs[0], n5.inputs[6])
_L.new(n6.outputs[1], n7.inputs[0])
_L.new(n6.outputs[0], n8.inputs[6])
_L.new(n1.outputs[0], n9.inputs[0])
_L.new(n2.outputs[0], n10.inputs[0])
_L.new(n9.outputs[0], n20.inputs[0])
_L.new(n9.outputs[1], n20.inputs[1])
_L.new(n10.outputs[0], n21.inputs[0])
_L.new(n10.outputs[1], n21.inputs[1])
_L.new(n23.outputs[0], n25.inputs[0])
_L.new(n23.outputs[1], n25.inputs[1])
_L.new(n24.outputs[0], n25.inputs[2])
_L.new(n24.outputs[1], n25.inputs[3])
_L.new(n25.outputs[0], n0.inputs[0])
_L.new(n19.outputs[0], n23.inputs[0])
_L.new(n19.outputs[0], n23.inputs[1])
_L.new(n19.outputs[0], n23.inputs[2])
_L.new(n5.outputs[2], n23.inputs[3])
_L.new(n19.outputs[0], n23.inputs[4])
_L.new(n19.outputs[0], n23.inputs[5])
_L.new(n19.outputs[0], n23.inputs[6])
_L.new(n4.outputs[0], n23.inputs[7])
_L.new(n19.outputs[0], n24.inputs[0])
_L.new(n19.outputs[0], n24.inputs[1])
_L.new(n19.outputs[0], n24.inputs[2])
_L.new(n22.outputs[0], n24.inputs[3])
_L.new(n19.outputs[0], n24.inputs[4])
_L.new(n19.outputs[0], n24.inputs[5])
_L.new(n19.outputs[0], n24.inputs[6])
_L.new(n7.outputs[0], n24.inputs[7])
n0.is_active_output = True

# ---- world
world_world = bpy.data.worlds.new('World'); scene.world = world_world
world_world.use_nodes = True; world_world.node_tree.nodes.clear()
_N = world_world.node_tree.nodes; _L = world_world.node_tree.links
n0 = _N.new('ShaderNodeOutputWorld'); n0.name = 'World Output'; n0.location = (300, 300)
n1 = _N.new('ShaderNodeBackground'); n1.name = 'Background'; n1.location = (10, 300)
n1.inputs[0].default_value = (0.05088, 0.05088, 0.05088, 1.0)
_L.new(n1.outputs[0], n0.inputs[0])
n0.is_active_output = True
world_world.color = (0.05088, 0.05088, 0.05088)
world_world.use_sun_shadow = False
world_world.sun_shadow_jitter_overblur = 0.0

# ---- meshes
me_skinnned_mesh = bpy.data.meshes.new('skinnned-mesh')
me_skinnned_mesh.from_pydata([(0.0, -6.163e-07, -5.17), (4.086, -2.978, -2.593), (-1.461, -4.497, -2.364), (-4.624, -2.756e-07, -2.312), (-1.429, 4.398, -2.312), (3.906, 2.839, -2.416), (1.349, -4.707, 2.912), (-3.817, -2.769, 2.356), (-3.741, 2.718, 2.312), (1.468, 4.519, 2.376), (6.107, -0.7052, 2.935), (-0.05044, 0.03629, 5.939), (-2.341, -3.851, -0.6009), (3.087, 3.404, -0.8047), (5.026, 1.035, 0.3074), (-4.271, -1.213, -0.2664), (-4.389, 0.7234, -1.081), (4.325, -2.709, -1.939), (2.764, -3.813, 0.06516), (-2.404, 3.69, -0.3625), (-0.05339, 4.455, -0.0864), (-0.309, -4.583, -0.2006), (-3.995, -0.4166, 1.182), (1.479, -3.953, -1.045), (-2.314, -3.543, -1.603), (-2.493, 3.625, -0.1846), (2.593, -3.921, 0.4105), (4.42, -2.603, -1.681), (-4.236, -1.332, -0.06621), (0.2952, 4.47, 0.4776), (0.2697, -4.626, 0.8861), (-2.742, -3.558, 0.2017), (-3.785, -0.4394, 2.338), (5.103, 0.9109, 0.495), (2.942, 3.503, -0.521), (-4.321, 0.9341, -0.7228), (-1.598, -4.084, -0.2516), (-2.508, -3.525, -0.8552), (1.474, -4.043, -0.5581)], [], [(0, 1, 2), (1, 0, 5), (0, 2, 3), (0, 3, 4), (0, 4, 5), (1, 5, 14, 17), (2, 1, 18, 23, 21), (3, 2, 12, 24, 15), (4, 3, 16, 19), (5, 4, 20, 13), (1, 17, 18), (2, 21, 12), (3, 15, 22, 16), (4, 19, 20), (5, 13, 14), (6, 10, 11), (7, 6, 11), (8, 32, 7, 11), (9, 8, 11), (10, 9, 11), (12, 21, 30, 36, 31), (19, 16, 35, 25), (17, 14, 33, 27), (16, 22, 15, 28, 32, 35), (13, 20, 29, 34), (21, 23, 18, 26, 38, 30), (20, 19, 25, 29), (18, 17, 27, 26), (15, 24, 12, 31, 37, 28), (14, 13, 34, 33), (29, 25, 8, 9), (35, 32, 8), (32, 28, 7), (31, 36, 30, 6, 7), (26, 27, 10, 6), (34, 29, 9), (25, 35, 8), (28, 37, 31, 7), (30, 38, 26, 6), (27, 33, 10), (33, 34, 9, 10)])
me_skinnned_mesh.polygons.foreach_set('material_index', [0, 0, 0, 0, 0, 0, 0, 0, 0, 0, 0, 0, 0, 0, 0, 0, 0, 0, 0, 0, 2, 2, 2, 2, 2, 2, 2, 2, 2, 2, 0, 0, 0, 0, 0, 0, 0, 0, 0, 0, 0])
_uv = me_skinnned_mesh.uv_layers.new(name='UVMap')
_uv.uv.foreach_set('vector', [0.5469, 0.3244, -1.434, 0.1689, 0.08454, -2.58, -1.434, 0.1689, 0.5469, 0.3244, -0.1596, 3.224, 0.5469, 0.3244, 0.08454, -2.58, 2.151, -1.266, 0.5469, 0.3244, 2.151, -1.266, 2.097, 2.113, 0.5469, 0.3244, 2.097, 2.113, -0.1596, 3.224, -1.434, 0.1689, -0.1596, 3.224, -2.017, 4.294, -1.697, 0.4401, 0.08454, -2.58, -1.434, 0.1689, -2.305, -1.495, -1.334, -2.035, -0.7127, -3.65, 2.151, -1.266, 0.08454, -2.58, 0.5482, -3.772, 0.653, -2.9, 2.436, -2.729, 2.097, 2.113, 2.151, -1.266, 2.742, -1.078, 3.305, 1.917, -0.1596, 3.224, 2.097, 2.113, 2.351, 4.044, 0.2736, 4.737, -1.434, 0.1689, -1.697, 0.4401, -2.305, -1.495, 0.08454, -2.58, -0.7127, -3.65, 0.5482, -3.772, 2.151, -1.266, 2.436, -2.729, 3.305, -2.981, 2.742, -1.078, 2.097, 2.113, 3.305, 1.917, 2.351, 4.044, -0.1596, 3.224, 0.2736, 4.737, -2.017, 4.294, 0.1918, 2.524, -1.046, 0.2586, 0.7236, -0.07192, 2.368, 1.82, 0.1918, 2.524, 0.7236, -0.07192, 2.107, -2.005, 2.826, 0.1726, 2.368, 1.82, 0.7236, -0.07192, 0.06141, -2.689, 2.107, -2.005, 0.7236, -0.07192, -1.046, 0.2586, 0.06141, -2.689, 0.7236, -0.07192, -3.019, 1.02, -1.331, 4.389, -1.663, 5.777, -2.572, 2.341, -4.089, 0.7451, 0.7639, -4.086, -0.7616, -2.768, -0.7858, -3.254, 0.6472, -4.304, 2.725, 3.134, 5.912, 3.592, 6.055, 3.805, 3.0, 3.316, -0.7616, -2.768, -3.588, -2.505, -3.432, -0.6156, -3.701, -0.5681, -4.426, -3.124, -0.7858, -3.254, 5.211, -1.163, 4.827, -3.008, 5.532, -3.341, 5.452, -1.458, -1.331, 4.389, -0.03478, 3.839, -0.05196, 5.422, -0.3225, 5.779, -0.3062, 4.399, -1.663, 5.777, 4.827, -3.008, 0.7639, -4.086, 0.6472, -4.304, 5.532, -3.341, -0.05196, 5.422, 2.725, 3.134, 3.0, 3.316, -0.3225, 5.779, -3.432, -0.6156, -1.674, 0.9555, -3.019, 1.02, -4.089, 0.7451, -2.675, 0.8535, -3.701, -0.5681, 5.912, 3.592, 5.211, -1.163, 5.452, -1.458, 6.055, 3.805, 0.4077, -4.165, 2.042, -4.017, 2.107, -2.005, 0.06141, -2.689, 3.726, -2.686, 2.826, 0.1726, 2.107, -2.005, 2.826, 0.1726, 3.726, 2.171, 2.368, 1.82, 2.453, 3.66, 1.884, 4.479, 0.5881, 4.202, 0.1918, 2.524, 2.368, 1.82, -1.042, 3.708, -2.726, 2.332, -1.046, 0.2586, 0.1918, 2.524, -1.182, -3.615, 0.4077, -4.165, 0.06141, -2.689, 2.042, -4.017, 3.726, -2.686, 2.107, -2.005, 3.726, 2.171, 2.841, 4.451, 2.453, 3.66, 2.368, 1.82, 0.5881, 4.202, -0.6018, 5.092, -1.042, 3.708, 0.1918, 2.524, -2.726, 2.332, -1.933, -1.058, -1.046, 0.2586, -1.933, -1.058, -1.182, -3.615, 0.06141, -2.689, -1.046, 0.2586])
_ca = me_skinnned_mesh.color_attributes.new('Col', 'BYTE_COLOR', 'CORNER')
_ca.data.foreach_set('color', [0.0, 0.008568, 0.1651, 0.4431, 1.0, 0.002732, 0.08228, 0.7373, 0.0, 0.009134, 0.1746, 0.4549, 1.0, 0.002732, 0.08228, 0.7373, 0.0, 0.008568, 0.1651, 0.4431, 0.0, 0.02624, 0.7011, 0.8549, 0.0, 0.008568, 0.1651, 0.4431, 0.0, 0.009134, 0.1746, 0.4549, 0.2789, 0.006995, 0.1651, 0.949, 0.0, 0.008568, 0.1651, 0.4431, 0.2789, 0.006995, 0.1651, 0.949, 0.5271, 0.008568, 0.159, 0.4784, 0.0, 0.008568, 0.1651, 0.4431, 0.5271, 0.008568, 0.159, 0.4784, 0.0, 0.02624, 0.7011, 0.8549, 1.0, 0.002732, 0.08228, 0.7373, 0.0, 0.02624, 0.7011, 0.8549, 0.0, 0.01521, 0.3467, 0.6235, 0.7529, 0.003035, 0.08866, 0.698, 0.0, 0.009134, 0.1746, 0.4549, 1.0, 0.002732, 0.08228, 0.7373, 1.0, 0.007499, 0.1356, 0.8627, 0.3968, 0.007499, 0.1413, 0.7098, 0.1413, 0.01161, 0.1912, 0.6784, 0.2789, 0.006995, 0.1651, 0.949, 0.0, 0.009134, 0.1746, 0.4549, 0.0, 0.009134, 0.1845, 0.4667, 0.008023, 0.008568, 0.1779, 0.5333, 0.08228, 0.008023, 0.1779, 0.7451, 0.5271, 0.008568, 0.159, 0.4784, 0.2789, 0.006995, 0.1651, 0.949, 0.4233, 0.007499, 0.162, 0.698, 0.7084, 0.008568, 0.159, 0.2784, 0.0, 0.02624, 0.7011, 0.8549, 0.5271, 0.008568, 0.159, 0.4784, 0.7305, 0.008023, 0.15, 0.251, 0.09306, 0.0185, 0.4564, 0.5686, 1.0, 0.002732, 0.08228, 0.7373, 0.7529, 0.003035, 0.08866, 0.698, 1.0, 0.007499, 0.1356, 0.8627, 0.0, 0.009134, 0.1746, 0.4549, 0.1413, 0.01161, 0.1912, 0.6784, 0.0, 0.009134, 0.1845, 0.4667, 0.2789, 0.006995, 0.1651, 0.949, 0.08228, 0.008023, 0.1779, 0.7451, 0.1651, 0.008568, 0.1779, 0.451, 0.4233, 0.007499, 0.162, 0.698, 0.5271, 0.008568, 0.159, 0.4784, 0.7084, 0.008568, 0.159, 0.2784, 0.7305, 0.008023, 0.15, 0.251, 0.0, 0.02624, 0.7011, 0.8549, 0.09306, 0.0185, 0.4564, 0.5686, 0.0, 0.01521, 0.3467, 0.6235, 1.0, 0.016, 0.2122, 1.0, 0.0, 0.007499, 0.1356, 0.4039, 0.0, 0.009721, 0.1912, 0.4745, 0.0, 0.009721, 0.1981, 0.4824, 1.0, 0.016, 0.2122, 1.0, 0.0, 0.009721, 0.1912, 0.4745, 1.0, 0.008568, 0.159, 0.0, 0.15, 0.009134, 0.1812, 0.2784, 0.0, 0.009721, 0.1981, 0.4824, 0.0, 0.009721, 0.1912, 0.4745, 1.0, 0.007499, 0.1413, 0.0, 1.0, 0.008568, 0.159, 0.0, 0.0, 0.009721, 0.1912, 0.4745, 0.0, 0.007499, 0.1356, 0.4039, 1.0, 0.007499, 0.1413, 0.0, 0.0, 0.009721, 0.1912, 0.4745, 0.0, 0.009134, 0.1845, 0.4667, 0.1413, 0.01161, 0.1912, 0.6784, 0.3372, 0.01298, 0.1981, 0.7922, 0.02416, 0.01033, 0.1878, 0.5529, 0.0, 0.009134, 0.1878, 0.4706, 0.7084, 0.008568, 0.159, 0.2784, 0.4233, 0.007499, 0.162, 0.698, 0.4735, 0.007499, 0.162, 0.6235, 0.7231, 0.008568, 0.159, 0.2588, 0.7529, 0.003035, 0.08866, 0.698, 0.0, 0.01521, 0.3467, 0.6235, 0.0, 0.01444, 0.3278, 0.6078, 0.6654, 0.003347, 0.09084, 0.6824, 0.4233, 0.007499, 0.162, 0.698, 0.1651, 0.008568, 0.1779, 0.451, 0.08228, 0.008023, 0.1779, 0.7451, 0.07036, 0.008023, 0.1779, 0.7255, 0.15, 0.009134, 0.1812, 0.2784, 0.4735, 0.007499, 0.162, 0.6235, 0.09306, 0.0185, 0.4564, 0.5686, 0.7305, 0.008023, 0.15, 0.251, 0.7913, 0.008023, 0.147, 0.1922, 0.1301, 0.01764, 0.4179, 0.5176, 0.1413, 0.01161, 0.1912, 0.6784, 0.3968, 0.007499, 0.1413, 0.7098, 1.0, 0.007499, 0.1356, 0.8627, 1.0, 0.008568, 0.1441, 0.8784, 0.4564, 0.008568, 0.15, 0.7451, 0.3372, 0.01298, 0.1981, 0.7922, 0.7305, 0.008023, 0.15, 0.251, 0.7084, 0.008568, 0.159, 0.2784, 0.7231, 0.008568, 0.159, 0.2588, 0.7913, 0.008023, 0.147, 0.1922, 1.0, 0.007499, 0.1356, 0.8627, 0.7529, 0.003035, 0.08866, 0.698, 0.6654, 0.003347, 0.09084, 0.6824, 1.0, 0.008568, 0.1441, 0.8784, 0.08228, 0.008023, 0.1779, 0.7451, 0.008023, 0.008568, 0.1779, 0.5333, 0.0, 0.009134, 0.1845, 0.4667, 0.0, 0.009134, 0.1878, 0.4706, 0.004391, 0.009134, 0.1812, 0.5098, 0.07036, 0.008023, 0.1779, 0.7255, 0.0, 0.01521, 0.3467, 0.6235, 0.09306, 0.0185, 0.4564, 0.5686, 0.1301, 0.01764, 0.4179, 0.5176, 0.0, 0.01444, 0.3278, 0.6078, 0.7913, 0.008023, 0.147, 0.1922, 0.7231, 0.008568, 0.159, 0.2588, 1.0, 0.008568, 0.159, 0.0, 1.0, 0.007499, 0.1413, 0.0, 0.4735, 0.007499, 0.162, 0.6235, 0.15, 0.009134, 0.1812, 0.2784, 1.0, 0.008568, 0.159, 0.0, 0.15, 0.009134, 0.1812, 0.2784, 0.07036, 0.008023, 0.1779, 0.7255, 0.0, 0.009721, 0.1981, 0.4824, 0.0, 0.009134, 0.1878, 0.4706, 0.02416, 0.01033, 0.1878, 0.5529, 0.3372, 0.01298, 0.1981, 0.7922, 1.0, 0.016, 0.2122, 1.0, 0.0, 0.009721, 0.1981, 0.4824, 1.0, 0.008568, 0.1441, 0.8784, 0.6654, 0.003347, 0.09084, 0.6824, 0.0, 0.007499, 0.1356, 0.4039, 1.0, 0.016, 0.2122, 1.0, 0.1301, 0.01764, 0.4179, 0.5176, 0.7913, 0.008023, 0.147, 0.1922, 1.0, 0.007499, 0.1413, 0.0, 0.7231, 0.008568, 0.159, 0.2588, 0.4735, 0.007499, 0.162, 0.6235, 1.0, 0.008568, 0.159, 0.0, 0.07036, 0.008023, 0.1779, 0.7255, 0.004391, 0.009134, 0.1812, 0.5098, 0.0, 0.009134, 0.1878, 0.4706, 0.0, 0.009721, 0.1981, 0.4824, 0.3372, 0.01298, 0.1981, 0.7922, 0.4564, 0.008568, 0.15, 0.7451, 1.0, 0.008568, 0.1441, 0.8784, 1.0, 0.016, 0.2122, 1.0, 0.6654, 0.003347, 0.09084, 0.6824, 0.0, 0.01444, 0.3278, 0.6078, 0.0, 0.007499, 0.1356, 0.4039, 0.0, 0.01444, 0.3278, 0.6078, 0.1301, 0.01764, 0.4179, 0.5176, 1.0, 0.007499, 0.1413, 0.0, 0.0, 0.007499, 0.1356, 0.4039])
_ca = me_skinnned_mesh.color_attributes.new('Alpha', 'BYTE_COLOR', 'CORNER')
_ca.data.foreach_set('color', [1.0, 1.0, 1.0, 1.0, 1.0, 1.0, 1.0, 0.0, 1.0, 1.0, 1.0, 1.0, 1.0, 1.0, 1.0, 0.0, 1.0, 1.0, 1.0, 1.0, 1.0, 1.0, 1.0, 0.1725, 1.0, 1.0, 1.0, 1.0, 1.0, 1.0, 1.0, 1.0, 1.0, 1.0, 1.0, 1.0, 1.0, 1.0, 1.0, 1.0, 1.0, 1.0, 1.0, 1.0, 1.0, 1.0, 1.0, 1.0, 1.0, 1.0, 1.0, 1.0, 1.0, 1.0, 1.0, 1.0, 1.0, 1.0, 1.0, 0.1725, 1.0, 1.0, 1.0, 0.0, 1.0, 1.0, 1.0, 0.1725, 1.0, 1.0, 1.0, 0.5922, 1.0, 1.0, 1.0, 0.1176, 1.0, 1.0, 1.0, 1.0, 1.0, 1.0, 1.0, 0.0, 1.0, 1.0, 1.0, 0.0, 1.0, 1.0, 1.0, 0.3373, 1.0, 1.0, 1.0, 0.5882, 1.0, 1.0, 1.0, 1.0, 1.0, 1.0, 1.0, 1.0, 0.4125, 1.0, 1.0, 0.6941, 0.7157, 1.0, 1.0, 0.8706, 0.3419, 1.0, 1.0, 0.6392, 1.0, 1.0, 1.0, 1.0, 1.0, 1.0, 1.0, 1.0, 1.0, 1.0, 1.0, 1.0, 1.0, 1.0, 1.0, 1.0, 1.0, 1.0, 1.0, 0.1725, 1.0, 1.0, 1.0, 1.0, 0.7454, 1.0, 0.9911, 0.8078, 0.8148, 1.0, 0.9911, 0.3137, 1.0, 1.0, 1.0, 0.0, 1.0, 1.0, 1.0, 0.1176, 1.0, 1.0, 1.0, 0.0, 1.0, 1.0, 1.0, 1.0, 1.0, 1.0, 1.0, 0.5882, 0.4125, 1.0, 1.0, 0.6941, 1.0, 1.0, 1.0, 1.0, 0.3419, 1.0, 1.0, 0.6392, 0.3325, 1.0, 1.0, 0.6314, 1.0, 1.0, 1.0, 1.0, 1.0, 1.0, 1.0, 1.0, 1.0, 1.0, 1.0, 1.0, 0.7454, 1.0, 0.9911, 0.8078, 1.0, 1.0, 1.0, 0.1725, 0.8148, 1.0, 0.9911, 0.3137, 1.0, 1.0, 1.0, 0.5922, 1.0, 1.0, 1.0, 0.0, 1.0, 1.0, 1.0, 1.0, 1.0, 1.0, 1.0, 1.0, 0.01521, 1.0, 1.0, 0.1804, 1.0, 1.0, 1.0, 0.0, 1.0, 1.0, 1.0, 1.0, 1.0, 1.0, 1.0, 1.0, 0.2122, 1.0, 1.0, 0.5294, 0.01521, 1.0, 1.0, 0.1804, 1.0, 1.0, 1.0, 1.0, 0.5149, 1.0, 0.9734, 0.5922, 1.0, 1.0, 1.0, 1.0, 1.0, 1.0, 1.0, 1.0, 1.0, 1.0, 1.0, 1.0, 0.5149, 1.0, 0.9734, 0.5922, 1.0, 1.0, 1.0, 1.0, 0.4125, 1.0, 1.0, 0.6941, 1.0, 1.0, 1.0, 0.5882, 1.0, 1.0, 1.0, 0.3843, 0.5583, 1.0, 1.0, 0.6196, 0.2384, 1.0, 1.0, 0.5529, 1.0, 1.0, 1.0, 1.0, 1.0, 1.0, 1.0, 1.0, 1.0, 1.0, 1.0, 1.0, 1.0, 1.0, 1.0, 1.0, 1.0, 1.0, 1.0, 0.1176, 1.0, 1.0, 1.0, 0.5922, 1.0, 1.0, 1.0, 0.6196, 1.0, 1.0, 1.0, 0.1647, 1.0, 1.0, 1.0, 1.0, 0.3325, 1.0, 1.0, 0.6314, 0.3419, 1.0, 1.0, 0.6392, 0.2961, 1.0, 1.0, 0.6039, 0.2122, 1.0, 1.0, 0.5294, 1.0, 1.0, 1.0, 1.0, 0.8148, 1.0, 0.9911, 0.3137, 0.7454, 1.0, 0.9911, 0.8078, 0.6867, 1.0, 0.9911, 0.7569, 0.7835, 1.0, 0.9911, 0.3373, 1.0, 1.0, 1.0, 0.5882, 1.0, 1.0, 1.0, 0.3373, 1.0, 1.0, 1.0, 0.0, 1.0, 1.0, 1.0, 0.0, 1.0, 1.0, 1.0, 0.2941, 1.0, 1.0, 1.0, 0.3843, 0.7454, 1.0, 0.9911, 0.8078, 1.0, 1.0, 1.0, 1.0, 1.0, 1.0, 1.0, 1.0, 0.6867, 1.0, 0.9911, 0.7569, 1.0, 1.0, 1.0, 0.0, 1.0, 1.0, 1.0, 0.1176, 1.0, 1.0, 1.0, 0.1647, 1.0, 1.0, 1.0, 0.0, 0.3419, 1.0, 1.0, 0.6392, 0.7157, 1.0, 1.0, 0.8706, 0.4125, 1.0, 1.0, 0.6941, 0.2384, 1.0, 1.0, 0.5529, 0.4793, 1.0, 1.0, 0.7412, 0.2961, 1.0, 1.0, 0.6039, 1.0, 1.0, 1.0, 0.5922, 0.8148, 1.0, 0.9911, 0.3137, 0.7835, 1.0, 0.9911, 0.3373, 1.0, 1.0, 1.0, 0.6196, 0.6867, 1.0, 0.9911, 0.7569, 1.0, 1.0, 1.0, 1.0, 1.0, 1.0, 1.0, 1.0, 0.5149, 1.0, 0.9734, 0.5922, 1.0, 1.0, 1.0, 1.0, 0.2122, 1.0, 1.0, 0.5294, 1.0, 1.0, 1.0, 1.0, 0.2122, 1.0, 1.0, 0.5294, 0.2961, 1.0, 1.0, 0.6039, 0.01521, 1.0, 1.0, 0.1804, 0.2384, 1.0, 1.0, 0.5529, 0.5583, 1.0, 1.0, 0.6196, 1.0, 1.0, 1.0, 0.3843, 1.0, 1.0, 1.0, 0.0, 0.01521, 1.0, 1.0, 0.1804, 1.0, 1.0, 1.0, 0.0, 1.0, 1.0, 1.0, 0.1647, 1.0, 1.0, 1.0, 1.0, 1.0, 1.0, 1.0, 0.0, 0.7835, 1.0, 0.9911, 0.3373, 0.6867, 1.0, 0.9911, 0.7569, 0.5149, 1.0, 0.9734, 0.5922, 1.0, 1.0, 1.0, 1.0, 1.0, 1.0, 1.0, 1.0, 1.0, 1.0, 1.0, 1.0, 0.2961, 1.0, 1.0, 0.6039, 0.4793, 1.0, 1.0, 0.7412, 0.2384, 1.0, 1.0, 0.5529, 0.01521, 1.0, 1.0, 0.1804, 1.0, 1.0, 1.0, 0.3843, 1.0, 1.0, 1.0, 0.2941, 1.0, 1.0, 1.0, 0.0, 1.0, 1.0, 1.0, 0.0, 1.0, 1.0, 1.0, 0.1647, 1.0, 1.0, 1.0, 0.6196, 1.0, 1.0, 1.0, 1.0, 1.0, 1.0, 1.0, 0.6196, 0.7835, 1.0, 0.9911, 0.3373, 0.5149, 1.0, 0.9734, 0.5922, 1.0, 1.0, 1.0, 1.0])
me_skinnned_mesh.materials.append(mat_f3d_material)
me_skinnned_mesh.materials.append(None)
me_skinnned_mesh.materials.append(mat_f3d_material_001)
me_skinnned_mesh.use_remesh_fix_poles = True
me_skinnned_mesh.use_remesh_preserve_attributes = False
me_skinnned_mesh.update()
me_skinnned_mesh.normals_split_custom_set([tuple(v) for v in zip(*[iter([0.1174, -0.5529, -0.8249, 0.1174, -0.5529, -0.8249, 0.1174, -0.5529, -0.8249, 0.555, 0.04248, -0.8308, 0.555, 0.04248, -0.8308, 0.555, 0.04248, -0.8308, -0.4947, -0.3387, -0.8004, -0.4947, -0.3387, -0.8004, -0.4947, -0.3387, -0.8004, -0.4911, 0.3568, -0.7947, -0.4911, 0.3568, -0.7947, -0.4911, 0.3568, -0.7947, 0.1518, 0.5728, -0.8055, 0.1518, 0.5728, -0.8055, 0.1518, 0.5728, -0.8055, 0.9331, 0.03976, -0.3575, 0.9331, 0.03976, -0.3575, 0.9331, 0.03976, -0.3575, 0.9331, 0.03976, -0.3575, 0.2535, -0.9518, -0.1729, 0.2535, -0.9518, -0.1729, 0.2535, -0.9518, -0.1729, 0.2535, -0.9518, -0.1729, 0.2535, -0.9518, -0.1729, -0.8033, -0.5628, -0.195, -0.8033, -0.5628, -0.195, -0.8033, -0.5628, -0.195, -0.8033, -0.5628, -0.195, -0.8033, -0.5628, -0.195, -0.7946, 0.5774, -0.1876, -0.7946, 0.5774, -0.1876, -0.7946, 0.5774, -0.1876, -0.7946, 0.5774, -0.1876, 0.2718, 0.9429, -0.1924, 0.2718, 0.9429, -0.1924, 0.2718, 0.9429, -0.1924, 0.2718, 0.9429, -0.1924, 0.6414, -0.7631, 0.07923, 0.6414, -0.7631, 0.07923, 0.6414, -0.7631, 0.07923, -0.3616, -0.9192, 0.1559, -0.3616, -0.9192, 0.1559, -0.3616, -0.9192, 0.1559, -0.9837, 0.01509, 0.179, -0.9837, 0.01509, 0.179, -0.9837, 0.01509, 0.179, -0.9837, 0.01509, 0.179, -0.3236, 0.9297, 0.1759, -0.3236, 0.9297, 0.1759, -0.3236, 0.9297, 0.1759, 0.733, 0.6658, 0.1394, 0.733, 0.6658, 0.1394, 0.733, 0.6658, 0.1394, 0.3546, -0.4264, 0.8321, 0.3546, -0.4264, 0.8321, 0.3546, -0.4264, 0.8321, -0.2975, -0.5744, 0.7626, -0.2975, -0.5744, 0.7626, -0.2975, -0.5744, 0.7626, -0.6951, 0.01544, 0.7187, -0.6951, 0.01544, 0.7187, -0.6951, 0.01544, 0.7187, -0.6951, 0.01544, 0.7187, -0.2343, 0.6523, 0.7208, -0.2343, 0.6523, 0.7208, -0.2343, 0.6523, 0.7208, 0.4325, 0.4667, 0.7714, 0.4325, 0.4667, 0.7714, 0.4325, 0.4667, 0.7714, -0.3616, -0.9192, 0.1559, -0.3616, -0.9192, 0.1559, -0.3616, -0.9192, 0.1559, -0.3616, -0.9192, 0.1559, -0.3616, -0.9192, 0.1559, -0.7946, 0.5774, -0.1876, -0.7946, 0.5774, -0.1876, -0.7946, 0.5774, -0.1876, -0.7946, 0.5774, -0.1876, 0.9331, 0.03977, -0.3575, 0.9331, 0.03977, -0.3575, 0.9331, 0.03977, -0.3575, 0.9331, 0.03977, -0.3575, -0.9837, 0.01509, 0.179, -0.9837, 0.01509, 0.179, -0.9837, 0.01509, 0.179, -0.9837, 0.01509, 0.179, -0.9837, 0.01509, 0.179, -0.9837, 0.01509, 0.179, 0.2718, 0.9429, -0.1924, 0.2718, 0.9429, -0.1924, 0.2718, 0.9429, -0.1924, 0.2718, 0.9429, -0.1924, 0.2535, -0.9518, -0.1729, 0.2535, -0.9518, -0.1729, 0.2535, -0.9518, -0.1729, 0.2535, -0.9518, -0.1729, 0.2535, -0.9518, -0.1729, 0.2535, -0.9518, -0.1729, -0.3236, 0.9297, 0.1759, -0.3236, 0.9297, 0.1759, -0.3236, 0.9297, 0.1759, -0.3236, 0.9297, 0.1759, 0.6414, -0.7631, 0.07923, 0.6414, -0.7631, 0.07923, 0.6414, -0.7631, 0.07923, 0.6414, -0.7631, 0.07923, -0.8033, -0.5628, -0.195, -0.8033, -0.5628, -0.195, -0.8033, -0.5628, -0.195, -0.8033, -0.5628, -0.195, -0.8033, -0.5628, -0.195, -0.8033, -0.5628, -0.195, 0.733, 0.6658, 0.1394, 0.733, 0.6658, 0.1394, 0.733, 0.6658, 0.1394, 0.733, 0.6658, 0.1394, -0.3236, 0.9297, 0.1759, -0.3236, 0.9297, 0.1759, -0.3236, 0.9297, 0.1759, -0.3236, 0.9297, 0.1759, -0.9837, 0.01509, 0.179, -0.9837, 0.01509, 0.179, -0.9837, 0.01509, 0.179, -0.9837, 0.01509, 0.179, -0.9837, 0.01509, 0.179, -0.9837, 0.01509, 0.179, -0.3616, -0.9192, 0.1559, -0.3616, -0.9192, 0.1559, -0.3616, -0.9192, 0.1559, -0.3616, -0.9192, 0.1559, -0.3616, -0.9192, 0.1559, 0.6414, -0.7631, 0.07923, 0.6414, -0.7631, 0.07923, 0.6414, -0.7631, 0.07923, 0.6414, -0.7631, 0.07923, 0.2718, 0.9429, -0.1924, 0.2718, 0.9429, -0.1924, 0.2718, 0.9429, -0.1924, -0.7946, 0.5774, -0.1876, -0.7946, 0.5774, -0.1876, -0.7946, 0.5774, -0.1876, -0.8033, -0.5628, -0.195, -0.8033, -0.5628, -0.195, -0.8033, -0.5628, -0.195, -0.8033, -0.5628, -0.195, 0.2535, -0.9518, -0.1729, 0.2535, -0.9518, -0.1729, 0.2535, -0.9518, -0.1729, 0.2535, -0.9518, -0.1729, 0.9331, 0.03976, -0.3575, 0.9331, 0.03976, -0.3575, 0.9331, 0.03976, -0.3575, 0.733, 0.6658, 0.1394, 0.733, 0.6658, 0.1394, 0.733, 0.6658, 0.1394, 0.733, 0.6658, 0.1394])] * 3)])
me_skinnned_mesh_001 = bpy.data.meshes.new('skinnned-mesh.001')
me_skinnned_mesh_001.from_pydata([(0.0, -6.163e-07, -5.17), (4.086, -2.978, -2.593), (-1.461, -4.497, -2.364), (-4.624, -2.756e-07, -2.312), (-1.429, 4.398, -2.312), (3.906, 2.839, -2.416), (1.349, -4.707, 2.912), (-3.817, -2.769, 2.356), (-3.741, 2.718, 2.312), (1.468, 4.519, 2.376), (6.107, -0.7052, 2.935), (-0.05044, 0.03629, 5.939)], [], [(0, 1, 2), (1, 0, 5), (0, 2, 3), (0, 3, 4), (0, 4, 5), (1, 5, 10), (5, 9, 10), (6, 10, 11), (7, 6, 11), (8, 7, 11), (9, 8, 11), (10, 9, 11), (2, 6, 7), (8, 4, 3), (9, 5, 4), (6, 2, 1), (4, 8, 9), (1, 10, 6), (8, 3, 7), (7, 3, 2)])
_uv = me_skinnned_mesh_001.uv_layers.new(name='UVMap')
_uv.uv.foreach_set('vector', [-0.181, 0.4068, 3.865, 3.355, -1.628, 4.859, 3.865, 3.355, -0.181, 0.4068, 3.687, -2.404, -0.181, 0.4068, -1.628, 4.859, -4.76, 0.4068, -0.181, 0.4068, -4.76, 0.4068, -1.596, -3.948, -0.181, 0.4068, -1.596, -3.948, 3.687, -2.404, -2.738, 3.355, -2.562, -2.404, 2.736, 1.105, -2.562, -2.404, 2.182, -4.068, 2.736, 1.105, 1.154, 5.068, 5.866, 1.105, -0.2309, 0.3708, -3.961, 3.149, 1.154, 5.068, -0.2309, 0.3708, -3.885, -2.285, -3.961, 3.149, -0.2309, 0.3708, 1.273, -4.068, -3.885, -2.285, -0.2309, 0.3708, 5.866, 1.105, 1.273, -4.068, -0.2309, 0.3708, -1.628, -1.977, 1.154, 3.248, -3.961, 2.697, 2.119, -2.285, -2.46, -3.948, -2.46, 0.4068, 1.273, 2.717, 3.687, -2.028, -1.596, -1.925, 1.154, 3.248, -1.628, -1.977, 3.865, -2.203, -1.596, -1.925, -3.885, 2.653, 1.273, 2.717, 3.865, -2.203, 5.866, 3.27, 1.154, 3.248, 2.119, -2.285, -2.46, 0.4068, 2.163, 3.149, 2.163, 3.149, -2.46, 0.4068, -2.511, 4.859])
_ca = me_skinnned_mesh_001.color_attributes.new('Col', 'BYTE_COLOR', 'CORNER')
_ca.data.foreach_set('color', [0.0, 0.008568, 0.1651, 0.4431, 1.0, 0.002732, 0.08228, 0.7373, 0.0, 0.009134, 0.1746, 0.4549, 1.0, 0.002732, 0.08228, 0.7373, 0.0, 0.008568, 0.1651, 0.4431, 0.0, 0.02624, 0.7011, 0.8549, 0.0, 0.008568, 0.1651, 0.4431, 0.0, 0.009134, 0.1746, 0.4549, 0.2789, 0.006995, 0.1651, 0.949, 0.0, 0.008568, 0.1651, 0.4431, 0.2789, 0.006995, 0.1651, 0.949, 0.5271, 0.008568, 0.159, 0.4784, 0.0, 0.008568, 0.1651, 0.4431, 0.5271, 0.008568, 0.159, 0.4784, 0.0, 0.02624, 0.7011, 0.8549, 1.0, 0.002732, 0.08228, 0.7373, 0.0, 0.02624, 0.7011, 0.8549, 0.0, 0.007499, 0.1356, 0.4039, 0.0, 0.02624, 0.7011, 0.8549, 1.0, 0.007499, 0.1413, 0.0, 0.0, 0.007499, 0.1356, 0.4039, 1.0, 0.016, 0.2122, 1.0, 0.0, 0.007499, 0.1356, 0.4039, 0.0, 0.009721, 0.1912, 0.4745, 0.0, 0.009721, 0.1981, 0.4824, 1.0, 0.016, 0.2122, 1.0, 0.0, 0.009721, 0.1912, 0.4745, 1.0, 0.008568, 0.159, 0.0, 0.0, 0.009721, 0.1981, 0.4824, 0.0, 0.009721, 0.1912, 0.4745, 1.0, 0.007499, 0.1413, 0.0, 1.0, 0.008568, 0.159, 0.0, 0.0, 0.009721, 0.1912, 0.4745, 0.0, 0.007499, 0.1356, 0.4039, 1.0, 0.007499, 0.1413, 0.0, 0.0, 0.009721, 0.1912, 0.4745, 0.0, 0.009134, 0.1746, 0.4549, 1.0, 0.016, 0.2122, 1.0, 0.0, 0.009721, 0.1981, 0.4824, 1.0, 0.008568, 0.159, 0.0, 0.5271, 0.008568, 0.159, 0.4784, 0.2789, 0.006995, 0.1651, 0.949, 1.0, 0.007499, 0.1413, 0.0, 0.0, 0.02624, 0.7011, 0.8549, 0.5271, 0.008568, 0.159, 0.4784, 1.0, 0.016, 0.2122, 1.0, 0.0, 0.009134, 0.1746, 0.4549, 1.0, 0.002732, 0.08228, 0.7373, 0.5271, 0.008568, 0.159, 0.4784, 1.0, 0.008568, 0.159, 0.0, 1.0, 0.007499, 0.1413, 0.0, 1.0, 0.002732, 0.08228, 0.7373, 0.0, 0.007499, 0.1356, 0.4039, 1.0, 0.016, 0.2122, 1.0, 1.0, 0.008568, 0.159, 0.0, 0.2789, 0.006995, 0.1651, 0.949, 0.0, 0.009721, 0.1981, 0.4824, 0.0, 0.009721, 0.1981, 0.4824, 0.2789, 0.006995, 0.1651, 0.949, 0.0, 0.009134, 0.1746, 0.4549])
_ca = me_skinnned_mesh_001.color_attributes.new('Alpha', 'BYTE_COLOR', 'CORNER')
_ca.data.foreach_set('color', [1.0, 1.0, 1.0, 1.0, 1.0, 1.0, 1.0, 0.0, 1.0, 1.0, 1.0, 1.0, 1.0, 1.0, 1.0, 0.0, 1.0, 1.0, 1.0, 1.0, 1.0, 1.0, 1.0, 0.1725, 1.0, 1.0, 1.0, 1.0, 1.0, 1.0, 1.0, 1.0, 1.0, 1.0, 1.0, 1.0, 1.0, 1.0, 1.0, 1.0, 1.0, 1.0, 1.0, 1.0, 1.0, 1.0, 1.0, 1.0, 1.0, 1.0, 1.0, 1.0, 1.0, 1.0, 1.0, 1.0, 1.0, 1.0, 1.0, 0.1725, 1.0, 1.0, 1.0, 0.0, 1.0, 1.0, 1.0, 0.1725, 1.0, 1.0, 1.0, 1.0, 1.0, 1.0, 1.0, 0.1725, 0.5149, 1.0, 0.9734, 0.5922, 1.0, 1.0, 1.0, 1.0, 1.0, 1.0, 1.0, 0.0, 1.0, 1.0, 1.0, 1.0, 1.0, 1.0, 1.0, 1.0, 0.01521, 1.0, 1.0, 0.1804, 1.0, 1.0, 1.0, 0.0, 1.0, 1.0, 1.0, 1.0, 1.0, 1.0, 1.0, 1.0, 0.01521, 1.0, 1.0, 0.1804, 1.0, 1.0, 1.0, 1.0, 0.5149, 1.0, 0.9734, 0.5922, 1.0, 1.0, 1.0, 1.0, 1.0, 1.0, 1.0, 1.0, 1.0, 1.0, 1.0, 1.0, 0.5149, 1.0, 0.9734, 0.5922, 1.0, 1.0, 1.0, 1.0, 1.0, 1.0, 1.0, 1.0, 1.0, 1.0, 1.0, 0.0, 0.01521, 1.0, 1.0, 0.1804, 1.0, 1.0, 1.0, 1.0, 1.0, 1.0, 1.0, 1.0, 1.0, 1.0, 1.0, 1.0, 0.5149, 1.0, 0.9734, 0.5922, 1.0, 1.0, 1.0, 0.1725, 1.0, 1.0, 1.0, 1.0, 1.0, 1.0, 1.0, 0.0, 1.0, 1.0, 1.0, 1.0, 1.0, 1.0, 1.0, 0.0, 1.0, 1.0, 1.0, 1.0, 1.0, 1.0, 1.0, 1.0, 0.5149, 1.0, 0.9734, 0.5922, 1.0, 1.0, 1.0, 0.0, 1.0, 1.0, 1.0, 1.0, 1.0, 1.0, 1.0, 0.0, 1.0, 1.0, 1.0, 1.0, 1.0, 1.0, 1.0, 1.0, 0.01521, 1.0, 1.0, 0.1804, 0.01521, 1.0, 1.0, 0.1804, 1.0, 1.0, 1.0, 1.0, 1.0, 1.0, 1.0, 1.0])
me_skinnned_mesh_001.materials.append(mat_f3d_material)
me_skinnned_mesh_001.materials.append(None)
me_skinnned_mesh_001.materials.append(mat_f3d_material_001)
me_skinnned_mesh_001.use_remesh_fix_poles = True
me_skinnned_mesh_001.use_remesh_preserve_attributes = False
me_skinnned_mesh_001.update()
me_skinnned_mesh_001.normals_split_custom_set([tuple(v) for v in zip(*[iter([0.1174, -0.5529, -0.8249, 0.1174, -0.5529, -0.8249, 0.1174, -0.5529, -0.8249, 0.555, 0.04248, -0.8308, 0.555, 0.04248, -0.8308, 0.555, 0.04248, -0.8308, -0.4947, -0.3387, -0.8004, -0.4947, -0.3387, -0.8004, -0.4947, -0.3387, -0.8004, -0.4911, 0.3568, -0.7947, -0.4911, 0.3568, -0.7947, -0.4911, 0.3568, -0.7947, 0.1518, 0.5728, -0.8055, 0.1518, 0.5728, -0.8055, 0.1518, 0.5728, -0.8055, 0.9331, 0.03976, -0.3575, 0.9331, 0.03976, -0.3575, 0.9331, 0.03976, -0.3575, 0.733, 0.6658, 0.1394, 0.733, 0.6658, 0.1394, 0.733, 0.6658, 0.1394, 0.3546, -0.4264, 0.8321, 0.3546, -0.4264, 0.8321, 0.3546, -0.4264, 0.8321, -0.2975, -0.5744, 0.7626, -0.2975, -0.5744, 0.7626, -0.2975, -0.5744, 0.7626, -0.6951, 0.01544, 0.7187, -0.6951, 0.01544, 0.7187, -0.6951, 0.01544, 0.7187, -0.2343, 0.6523, 0.7208, -0.2343, 0.6523, 0.7208, -0.2343, 0.6523, 0.7208, 0.4325, 0.4667, 0.7714, 0.4325, 0.4667, 0.7714, 0.4325, 0.4667, 0.7714, -0.3616, -0.9192, 0.1559, -0.3616, -0.9192, 0.1559, -0.3616, -0.9192, 0.1559, -0.7946, 0.5774, -0.1876, -0.7946, 0.5774, -0.1876, -0.7946, 0.5774, -0.1876, 0.2718, 0.9429, -0.1924, 0.2718, 0.9429, -0.1924, 0.2718, 0.9429, -0.1924, 0.2535, -0.9518, -0.1729, 0.2535, -0.9518, -0.1729, 0.2535, -0.9518, -0.1729, -0.3236, 0.9297, 0.1759, -0.3236, 0.9297, 0.1759, -0.3236, 0.9297, 0.1759, 0.6414, -0.7631, 0.07923, 0.6414, -0.7631, 0.07923, 0.6414, -0.7631, 0.07923, -0.9837, 0.01509, 0.179, -0.9837, 0.01509, 0.179, -0.9837, 0.01509, 0.179, -0.8033, -0.5628, -0.195, -0.8033, -0.5628, -0.195, -0.8033, -0.5628, -0.195])] * 3)])
arm_armature = bpy.data.armatures.new('Armature')  # bones are not reproduced

# ---- objects
ob_empty = bpy.data.objects.new('Empty', None)
ob_armatureobj = bpy.data.objects.new('ArmatureObj', arm_armature)
ob_skinned = bpy.data.objects.new('skinned', me_skinnned_mesh)
ob_skinned_001 = bpy.data.objects.new('skinned.001', me_skinnned_mesh_001)

# ---- transforms, parenting, visibility, modifiers, constraints
ob_empty.location = (0.0, 0.0, 0.0)
ob_armatureobj.parent = ob_empty
ob_armatureobj.location = (0.0, 0.0, 0.0)
ob_armatureobj.show_in_front = True
ob_skinned.parent = ob_armatureobj
ob_skinned.location = (0.0, 0.0, 0.0)
_vg = ob_skinned.vertex_groups.new(name='000-displaylist')
for _i, _w in zip([0, 1, 2, 3, 4, 5, 6, 7, 8, 9, 10, 11, 12, 13, 14, 15, 16, 17, 18, 19, 20, 21, 25, 26, 27, 28, 29, 30, 31, 32, 33, 34, 35], [1.0, 0.9981, 0.9999, 0.9961, 0.9938, 0.9981, 1.0, 0.9998, 0.9999, 0.9969, 1.0, 1.0, 0.9999, 0.9977, 0.9991, 0.9977, 0.9971, 0.9984, 0.999, 0.9963, 0.9953, 0.9999, 0.9966, 0.9991, 0.9985, 0.9979, 0.9956, 0.9999, 0.9999, 0.9998, 0.9991, 0.9976, 0.9974]): _vg.add([_i], _w, 'REPLACE')
_m = ob_skinned.modifiers.new('Armature', 'ARMATURE')
_m.object = ob_armatureobj
_m.vertex_group = '000-displaylist'
ob_skinned_001.parent = ob_armatureobj
ob_skinned_001.location = (0.0, 0.0, 0.0)
_vg = ob_skinned_001.vertex_groups.new(name='000-displaylist')
for _i, _w in zip([0, 1, 2, 3, 4, 5, 6, 7, 8, 9, 10, 11], [1.0, 0.9981, 0.9999, 0.9961, 0.9938, 0.9981, 1.0, 0.9998, 0.9999, 0.9969, 1.0, 1.0]): _vg.add([_i], _w, 'REPLACE')
_m = ob_skinned_001.modifiers.new('Armature', 'ARMATURE')
_m.object = ob_armatureobj
_m.vertex_group = '000-displaylist'

# ---- collection membership
col_collection.objects.link(ob_empty)
col_collection.objects.link(ob_armatureobj)
col_collection.objects.link(ob_skinned)
col_collection.objects.link(ob_skinned_001)

# ---- scene / render settings (as saved in the file)
scene.frame_start = 1; scene.frame_end = 250; scene.frame_set(1)
scene.render.engine = 'BLENDER_EEVEE_NEXT'
scene.cycles.use_denoising = False
scene.cycles.samples = 128
scene.cycles.sampling_pattern = 'TABULATED_SOBOL'
scene.cycles.use_adaptive_sampling = False
scene.cycles.use_light_tree = False
scene.view_settings.view_transform = 'Filmic'
bpy.context.view_layer.update()

# ---- added for rendering (the .blend has no active camera and no usable light): camera, sun
cam_auto = bpy.data.cameras.new('AutoCamera')
cam_auto.lens = 50.0
cam_auto.sensor_width = 36.0
cam_auto.clip_end = 1000.0
ob_auto_camera = bpy.data.objects.new('AutoCamera', cam_auto)
scene.collection.objects.link(ob_auto_camera)
ob_auto_camera.location = (17.3877, -20.0694, 13.7015)
ob_auto_camera.rotation_euler = (1.09748, -7.21219e-08, 0.694738)
scene.camera = ob_auto_camera
light_auto_sun = bpy.data.lights.new('AutoSun', 'SUN')
light_auto_sun.energy = 3.0
light_auto_sun.angle = 0.0523599
ob_auto_sun = bpy.data.objects.new('AutoSun', light_auto_sun)
scene.collection.objects.link(ob_auto_sun)
ob_auto_sun.rotation_euler = (0.872665, 0.174533, 0.523599)
bpy.context.view_layer.update()

